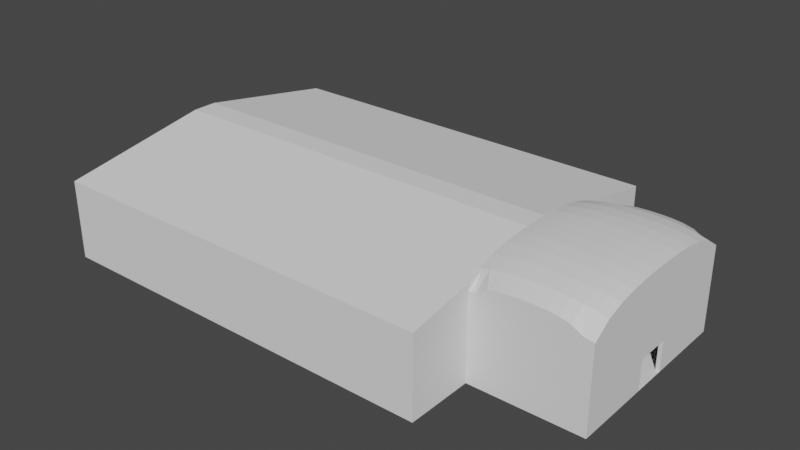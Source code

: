 # Source: Clinic.blend  (saved by Blender 3.3.6; exported with 4.5.12 LTS)
import bpy
from mathutils import Matrix  # noqa: F401  (used for matrix-valued properties, if any)

bpy.ops.wm.read_factory_settings(use_empty=True)
scene = bpy.context.scene
scene.name = 'Scene'

# ---- collections
col_collection = bpy.data.collections.new('Collection'); scene.collection.children.link(col_collection)
col_lobby_room = bpy.data.collections.new('Lobby Room'); col_collection.children.link(col_lobby_room)
col_walls = bpy.data.collections.new('Walls'); col_lobby_room.children.link(col_walls)
col_patient_rooms = bpy.data.collections.new('Patient Rooms'); col_collection.children.link(col_patient_rooms)
col_right = bpy.data.collections.new('Right'); col_patient_rooms.children.link(col_right)
col_right_doors = bpy.data.collections.new('Right Doors'); col_right.children.link(col_right_doors)
col_right_walls = bpy.data.collections.new('Right Walls'); col_right.children.link(col_right_walls)
col_right_divider = bpy.data.collections.new('Right Divider'); col_right.children.link(col_right_divider)
col_left = bpy.data.collections.new('Left'); col_patient_rooms.children.link(col_left)
col_left_doors = bpy.data.collections.new('Left Doors'); col_left.children.link(col_left_doors)
col_left_walls = bpy.data.collections.new('Left Walls'); col_left.children.link(col_left_walls)
col_left_dividers = bpy.data.collections.new('Left Dividers'); col_left.children.link(col_left_dividers)
col_hallway = bpy.data.collections.new('Hallway'); col_collection.children.link(col_hallway)

# ---- materials (node trees are filled in below, after node groups)
mat_material_001 = bpy.data.materials.new('Material.001')
mat_material_001.alpha_threshold = 0.0
mat_material_001.use_transparent_shadow = False
mat_material_001.diffuse_color = (0.4467, 0.2342, 0.01969, 1.0)
mat_material_001.roughness = 0.5
mat_material_001.specular_intensity = 0.01149
mat_material_001.line_color = (0.0, 0.0, 0.0, 1.0)
mat_material_007 = bpy.data.materials.new('Material.007')
mat_material_007.alpha_threshold = 0.0
mat_material_007.use_transparent_shadow = False
mat_material_007.diffuse_color = (0.4467, 0.2342, 0.01969, 1.0)
mat_material_007.roughness = 0.5
mat_material_007.specular_intensity = 0.01149
mat_material_007.line_color = (0.0, 0.0, 0.0, 1.0)
mat_material_004 = bpy.data.materials.new('Material.004')
mat_material_004.alpha_threshold = 0.0
mat_material_004.use_transparent_shadow = False
mat_material_004.diffuse_color = (0.4467, 0.2342, 0.01969, 1.0)
mat_material_004.roughness = 0.5
mat_material_004.specular_intensity = 0.01149
mat_material_004.line_color = (0.0, 0.0, 0.0, 1.0)
mat_material_011 = bpy.data.materials.new('Material.011')
mat_material_011.alpha_threshold = 0.0
mat_material_011.use_transparent_shadow = False
mat_material_011.diffuse_color = (0.4467, 0.2342, 0.01969, 1.0)
mat_material_011.roughness = 0.5
mat_material_011.specular_intensity = 0.01149
mat_material_011.line_color = (0.0, 0.0, 0.0, 1.0)
mat_material_013 = bpy.data.materials.new('Material.013')
mat_material_013.alpha_threshold = 0.0
mat_material_013.use_transparent_shadow = False
mat_material_013.diffuse_color = (0.4467, 0.2342, 0.01969, 1.0)
mat_material_013.roughness = 0.5
mat_material_013.specular_intensity = 0.01149
mat_material_013.line_color = (0.0, 0.0, 0.0, 1.0)
mat_material_015 = bpy.data.materials.new('Material.015')
mat_material_015.alpha_threshold = 0.0
mat_material_015.use_transparent_shadow = False
mat_material_015.diffuse_color = (0.4467, 0.2342, 0.01969, 1.0)
mat_material_015.roughness = 0.5
mat_material_015.specular_intensity = 0.01149
mat_material_015.line_color = (0.0, 0.0, 0.0, 1.0)

# ---- material node trees

# ---- world
world_world = bpy.data.worlds.new('World'); scene.world = world_world
world_world.use_nodes = True; world_world.node_tree.nodes.clear()
_N = world_world.node_tree.nodes; _L = world_world.node_tree.links
n0 = _N.new('ShaderNodeOutputWorld'); n0.name = 'World Output'; n0.location = (300, 300)
n1 = _N.new('ShaderNodeBackground'); n1.name = 'Background'; n1.location = (10, 300)
n1.inputs[0].default_value = (0.05088, 0.05088, 0.05088, 1.0)
_L.new(n1.outputs[0], n0.inputs[0])
n0.is_active_output = True
world_world.color = (0.05088, 0.05088, 0.05088)
world_world.use_sun_shadow = False
world_world.sun_shadow_jitter_overblur = 0.0

# ---- meshes
me_plane = bpy.data.meshes.new('Plane')
me_plane.from_pydata([(-1.0, -1.0, 0.0), (1.0, -1.0, 0.0), (-1.0, 1.0, 0.0), (1.0, 1.0, 0.0)], [], [(0, 1, 3, 2)])
_uv = me_plane.uv_layers.new(name='UVMap')
_uv.uv.foreach_set('vector', [0.0, 0.0, 1.0, 0.0, 1.0, 1.0, 0.0, 1.0])
me_plane.update()
me_plane_003 = bpy.data.meshes.new('Plane.003')
me_plane_003.from_pydata([(-1.0, -1.0, 4.18), (-1.0, -0.96, 4.18), (1.0, -1.0, 4.18), (1.0, -0.96, 4.18), (-1.0, -1.0, 4.38), (1.0, -1.0, 4.38), (1.0, 1.0, 4.18), (-1.0, 1.0, 4.18), (1.0, 1.0, 4.38), (-1.0, 1.0, 4.38), (-0.8182, -1.0, 4.478), (-0.6364, -1.0, 4.791), (-0.4545, -1.0, 4.912), (-0.2727, -1.0, 4.972), (-0.09091, -1.0, 4.991), (0.09091, -1.0, 4.991), (0.2727, -1.0, 4.972), (0.4545, -1.0, 4.912), (0.6364, -1.0, 4.791), (0.8182, -1.0, 4.478), (0.8182, 1.0, 4.478), (0.6364, 1.0, 4.791), (0.4545, 1.0, 4.912), (0.2727, 1.0, 4.972), (0.09091, 1.0, 4.991), (-0.09091, 1.0, 4.991), (-0.2727, 1.0, 4.972), (-0.4545, 1.0, 4.912), (-0.6364, 1.0, 4.791), (-0.8182, 1.0, 4.478), (1.0, 0.8182, 4.991), (1.0, 0.6364, 5.283), (1.0, 0.4545, 5.444), (1.0, 0.2727, 5.53), (1.0, 0.09091, 5.557), (1.0, -0.09091, 5.557), (1.0, -0.2727, 5.53), (1.0, -0.4545, 5.444), (1.0, -0.6364, 5.283), (1.0, -0.8182, 4.991), (-1.0, 0.8182, 4.991), (-1.0, 0.6364, 5.283), (-1.0, 0.4545, 5.444), (-1.0, 0.2727, 5.53), (-1.0, 0.09091, 5.557), (-1.0, -0.09091, 5.557), (-1.0, -0.2727, 5.53), (-1.0, -0.4545, 5.444), (-1.0, -0.6364, 5.283), (-1.0, -0.8182, 4.991), (0.8182, -0.8182, 5.141), (0.6364, -0.8182, 5.239), (0.4545, -0.8182, 5.303), (0.2727, -0.8182, 5.339), (0.09091, -0.8182, 5.351), (-0.09091, -0.8182, 5.351), (-0.2727, -0.8182, 5.339), (-0.4545, -0.8182, 5.303), (-0.6364, -0.8182, 5.239), (-0.8182, -0.8182, 5.141), (0.8182, -0.6364, 5.391), (0.6364, -0.6364, 5.467), (0.4545, -0.6364, 5.518), (0.2727, -0.6364, 5.547), (0.09091, -0.6364, 5.557), (-0.09091, -0.6364, 5.557), (-0.2727, -0.6364, 5.547), (-0.4545, -0.6364, 5.518), (-0.6364, -0.6364, 5.467), (-0.8182, -0.6364, 5.391), (0.8182, -0.4545, 5.536), (0.6364, -0.4545, 5.603), (0.4545, -0.4545, 5.649), (0.2727, -0.4545, 5.676), (0.09091, -0.4545, 5.684), (-0.09091, -0.4545, 5.684), (-0.2727, -0.4545, 5.676), (-0.4545, -0.4545, 5.649), (-0.6364, -0.4545, 5.603), (-0.8182, -0.4545, 5.536), (0.8182, -0.2727, 5.616), (0.6364, -0.2727, 5.679), (0.4545, -0.2727, 5.722), (0.2727, -0.2727, 5.747), (0.09091, -0.2727, 5.755), (-0.09091, -0.2727, 5.755), (-0.2727, -0.2727, 5.747), (-0.4545, -0.2727, 5.722), (-0.6364, -0.2727, 5.679), (-0.8182, -0.2727, 5.616), (0.8182, -0.09091, 5.641), (0.6364, -0.09091, 5.703), (0.4545, -0.09091, 5.745), (0.2727, -0.09091, 5.77), (0.09091, -0.09091, 5.778), (-0.09091, -0.09091, 5.778), (-0.2727, -0.09091, 5.77), (-0.4545, -0.09091, 5.745), (-0.6364, -0.09091, 5.703), (-0.8182, -0.09091, 5.641), (0.8182, 0.09091, 5.641), (0.6364, 0.09091, 5.703), (0.4545, 0.09091, 5.745), (0.2727, 0.09091, 5.77), (0.09091, 0.09091, 5.778), (-0.09091, 0.09091, 5.778), (-0.2727, 0.09091, 5.77), (-0.4545, 0.09091, 5.745), (-0.6364, 0.09091, 5.703), (-0.8182, 0.09091, 5.641), (0.8182, 0.2727, 5.616), (0.6364, 0.2727, 5.679), (0.4545, 0.2727, 5.722), (0.2727, 0.2727, 5.747), (0.09091, 0.2727, 5.755), (-0.09091, 0.2727, 5.755), (-0.2727, 0.2727, 5.747), (-0.4545, 0.2727, 5.722), (-0.6364, 0.2727, 5.679), (-0.8182, 0.2727, 5.616), (0.8182, 0.4545, 5.536), (0.6364, 0.4545, 5.603), (0.4545, 0.4545, 5.649), (0.2727, 0.4545, 5.676), (0.09091, 0.4545, 5.684), (-0.09091, 0.4545, 5.684), (-0.2727, 0.4545, 5.676), (-0.4545, 0.4545, 5.649), (-0.6364, 0.4545, 5.603), (-0.8182, 0.4545, 5.536), (0.8182, 0.6364, 5.391), (0.6364, 0.6364, 5.467), (0.4545, 0.6364, 5.518), (0.2727, 0.6364, 5.547), (0.09091, 0.6364, 5.557), (-0.09091, 0.6364, 5.557), (-0.2727, 0.6364, 5.547), (-0.4545, 0.6364, 5.518), (-0.6364, 0.6364, 5.467), (-0.8182, 0.6364, 5.391), (0.8182, 0.8182, 5.141), (0.6364, 0.8182, 5.239), (0.4545, 0.8182, 5.303), (0.2727, 0.8182, 5.339), (0.09091, 0.8182, 5.351), (-0.09091, 0.8182, 5.351), (-0.2727, 0.8182, 5.339), (-0.4545, 0.8182, 5.303), (-0.6364, 0.8182, 5.239), (-0.8182, 0.8182, 5.141)], [], [(0, 2, 5, 19, 18, 17, 16, 15, 14, 13, 12, 11, 10, 4), (3, 6, 8, 30, 31, 32, 33, 34, 35, 36, 37, 38, 39, 5, 2), (4, 49, 48, 47, 46, 45, 44, 43, 42, 41, 40, 9, 7, 1, 0), (6, 7, 9, 29, 28, 27, 26, 25, 24, 23, 22, 21, 20, 8), (3, 1, 7, 6), (149, 29, 9, 40), (10, 59, 49, 4), (59, 69, 48, 49), (69, 79, 47, 48), (79, 89, 46, 47), (89, 99, 45, 46), (99, 109, 44, 45), (109, 119, 43, 44), (119, 129, 42, 43), (129, 139, 41, 42), (139, 149, 40, 41), (5, 39, 50, 19), (19, 50, 51, 18), (18, 51, 52, 17), (17, 52, 53, 16), (16, 53, 54, 15), (15, 54, 55, 14), (14, 55, 56, 13), (13, 56, 57, 12), (12, 57, 58, 11), (11, 58, 59, 10), (39, 38, 60, 50), (50, 60, 61, 51), (51, 61, 62, 52), (52, 62, 63, 53), (53, 63, 64, 54), (54, 64, 65, 55), (55, 65, 66, 56), (56, 66, 67, 57), (57, 67, 68, 58), (58, 68, 69, 59), (38, 37, 70, 60), (60, 70, 71, 61), (61, 71, 72, 62), (62, 72, 73, 63), (63, 73, 74, 64), (64, 74, 75, 65), (65, 75, 76, 66), (66, 76, 77, 67), (67, 77, 78, 68), (68, 78, 79, 69), (37, 36, 80, 70), (70, 80, 81, 71), (71, 81, 82, 72), (72, 82, 83, 73), (73, 83, 84, 74), (74, 84, 85, 75), (75, 85, 86, 76), (76, 86, 87, 77), (77, 87, 88, 78), (78, 88, 89, 79), (36, 35, 90, 80), (80, 90, 91, 81), (81, 91, 92, 82), (82, 92, 93, 83), (83, 93, 94, 84), (84, 94, 95, 85), (85, 95, 96, 86), (86, 96, 97, 87), (87, 97, 98, 88), (88, 98, 99, 89), (35, 34, 100, 90), (90, 100, 101, 91), (91, 101, 102, 92), (92, 102, 103, 93), (93, 103, 104, 94), (94, 104, 105, 95), (95, 105, 106, 96), (96, 106, 107, 97), (97, 107, 108, 98), (98, 108, 109, 99), (34, 33, 110, 100), (100, 110, 111, 101), (101, 111, 112, 102), (102, 112, 113, 103), (103, 113, 114, 104), (104, 114, 115, 105), (105, 115, 116, 106), (106, 116, 117, 107), (107, 117, 118, 108), (108, 118, 119, 109), (33, 32, 120, 110), (110, 120, 121, 111), (111, 121, 122, 112), (112, 122, 123, 113), (113, 123, 124, 114), (114, 124, 125, 115), (115, 125, 126, 116), (116, 126, 127, 117), (117, 127, 128, 118), (118, 128, 129, 119), (32, 31, 130, 120), (120, 130, 131, 121), (121, 131, 132, 122), (122, 132, 133, 123), (123, 133, 134, 124), (124, 134, 135, 125), (125, 135, 136, 126), (126, 136, 137, 127), (127, 137, 138, 128), (128, 138, 139, 129), (31, 30, 140, 130), (130, 140, 141, 131), (131, 141, 142, 132), (132, 142, 143, 133), (133, 143, 144, 134), (134, 144, 145, 135), (135, 145, 146, 136), (136, 146, 147, 137), (137, 147, 148, 138), (138, 148, 149, 139), (30, 8, 20, 140), (140, 20, 21, 141), (141, 21, 22, 142), (142, 22, 23, 143), (143, 23, 24, 144), (144, 24, 25, 145), (145, 25, 26, 146), (146, 26, 27, 147), (147, 27, 28, 148), (148, 28, 29, 149)])
_uv = me_plane_003.uv_layers.new(name='UVMap')
_uv.uv.foreach_set('vector', [0.0, 0.0, 0.0, 0.0, 0.0, 0.0, 0.0, 0.0, 0.0, 0.0, 0.0, 0.0, 0.0, 0.0, 0.0, 0.0, 0.0, 0.0, 0.0, 0.0, 0.0, 0.0, 0.0, 0.0, 0.0, 0.0, 0.0, 0.0, 0.0, 0.0, 0.0, 0.0, 0.0, 0.0, 0.0, 0.0, 0.0, 0.0, 0.0, 0.0, 0.0, 0.0, 0.0, 0.0, 0.0, 0.0, 0.0, 0.0, 0.0, 0.0, 0.0, 0.0, 0.0, 0.0, 0.0, 0.0, 0.0, 0.0, 0.0, 0.0, 0.0, 0.0, 0.0, 0.0, 0.0, 0.0, 0.0, 0.0, 0.0, 0.0, 0.0, 0.0, 0.0, 0.0, 0.0, 0.0, 0.0, 0.0, 0.0, 0.0, 0.0, 0.0, 0.0, 0.0, 0.0, 0.0, 0.0, 0.0, 0.0, 0.0, 0.0, 0.0, 0.0, 0.0, 0.0, 0.0, 0.0, 0.0, 0.0, 0.0, 0.0, 0.0, 0.0, 0.0, 0.0, 0.0, 0.0, 0.0, 0.0, 0.0, 0.0, 0.0, 0.0, 0.0, 0.0, 0.0, 0.0, 0.0, 0.0, 0.0, 0.0, 0.0, 0.0, 0.0, 0.0, 0.0, 0.0, 0.0, 0.0, 0.0, 0.0, 0.0, 0.0, 0.0, 0.0, 0.0, 0.0, 0.0, 0.0, 0.0, 0.0, 0.0, 0.0, 0.0, 0.0, 0.0, 0.0, 0.0, 0.0, 0.0, 0.0, 0.0, 0.0, 0.0, 0.0, 0.0, 0.0, 0.0, 0.0, 0.0, 0.0, 0.0, 0.0, 0.0, 0.0, 0.0, 0.0, 0.0, 0.0, 0.0, 0.0, 0.0, 0.0, 0.0, 0.0, 0.0, 0.0, 0.0, 0.0, 0.0, 0.0, 0.0, 0.0, 0.0, 0.0, 0.0, 0.0, 0.0, 0.0, 0.0, 0.0, 0.0, 0.0, 0.0, 0.0, 0.0, 0.0, 0.0, 0.0, 0.0, 0.0, 0.0, 0.0, 0.0, 0.0, 0.0, 0.0, 0.0, 0.0, 0.0, 0.0, 0.0, 0.0, 0.0, 0.0, 0.0, 0.0, 0.0, 0.0, 0.0, 0.0, 0.0, 0.0, 0.0, 0.0, 0.0, 0.0, 0.0, 0.0, 0.0, 0.0, 0.0, 0.0, 0.0, 0.0, 0.0, 0.0, 0.0, 0.0, 0.0, 0.0, 0.0, 0.0, 0.0, 0.0, 0.0, 0.0, 0.0, 0.0, 0.0, 0.0, 0.0, 0.0, 0.0, 0.0, 0.0, 0.0, 0.0, 0.0, 0.0, 0.0, 0.0, 0.0, 0.0, 0.0, 0.0, 0.0, 0.0, 0.0, 0.0, 0.0, 0.0, 0.0, 0.0, 0.0, 0.0, 0.0, 0.0, 0.0, 0.0, 0.0, 0.0, 0.0, 0.0, 0.0, 0.0, 0.0, 0.0, 0.0, 0.0, 0.0, 0.0, 0.0, 0.0, 0.0, 0.0, 0.0, 0.0, 0.0, 0.0, 0.0, 0.0, 0.0, 0.0, 0.0, 0.0, 0.0, 0.0, 0.0, 0.0, 0.0, 0.0, 0.0, 0.0, 0.0, 0.0, 0.0, 0.0, 0.0, 0.0, 0.0, 0.0, 0.0, 0.0, 0.0, 0.0, 0.0, 0.0, 0.0, 0.0, 0.0, 0.0, 0.0, 0.0, 0.0, 0.0, 0.0, 0.0, 0.0, 0.0, 0.0, 0.0, 0.0, 0.0, 0.0, 0.0, 0.0, 0.0, 0.0, 0.0, 0.0, 0.0, 0.0, 0.0, 0.0, 0.0, 0.0, 0.0, 0.0, 0.0, 0.0, 0.0, 0.0, 0.0, 0.0, 0.0, 0.0, 0.0, 0.0, 0.0, 0.0, 0.0, 0.0, 0.0, 0.0, 0.0, 0.0, 0.0, 0.0, 0.0, 0.0, 0.0, 0.0, 0.0, 0.0, 0.0, 0.0, 0.0, 0.0, 0.0, 0.0, 0.0, 0.0, 0.0, 0.0, 0.0, 0.0, 0.0, 0.0, 0.0, 0.0, 0.0, 0.0, 0.0, 0.0, 0.0, 0.0, 0.0, 0.0, 0.0, 0.0, 0.0, 0.0, 0.0, 0.0, 0.0, 0.0, 0.0, 0.0, 0.0, 0.0, 0.0, 0.0, 0.0, 0.0, 0.0, 0.0, 0.0, 0.0, 0.0, 0.0, 0.0, 0.0, 0.0, 0.0, 0.0, 0.0, 0.0, 0.0, 0.0, 0.0, 0.0, 0.0, 0.0, 0.0, 0.0, 0.0, 0.0, 0.0, 0.0, 0.0, 0.0, 0.0, 0.0, 0.0, 0.0, 0.0, 0.0, 0.0, 0.0, 0.0, 0.0, 0.0, 0.0, 0.0, 0.0, 0.0, 0.0, 0.0, 0.0, 0.0, 0.0, 0.0, 0.0, 0.0, 0.0, 0.0, 0.0, 0.0, 0.0, 0.0, 0.0, 0.0, 0.0, 0.0, 0.0, 0.0, 0.0, 0.0, 0.0, 0.0, 0.0, 0.0, 0.0, 0.0, 0.0, 0.0, 0.0, 0.0, 0.0, 0.0, 0.0, 0.0, 0.0, 0.0, 0.0, 0.0, 0.0, 0.0, 0.0, 0.0, 0.0, 0.0, 0.0, 0.0, 0.0, 0.0, 0.0, 0.0, 0.0, 0.0, 0.0, 0.0, 0.0, 0.0, 0.0, 0.0, 0.0, 0.0, 0.0, 0.0, 0.0, 0.0, 0.0, 0.0, 0.0, 0.0, 0.0, 0.0, 0.0, 0.0, 0.0, 0.0, 0.0, 0.0, 0.0, 0.0, 0.0, 0.0, 0.0, 0.0, 0.0, 0.0, 0.0, 0.0, 0.0, 0.0, 0.0, 0.0, 0.0, 0.0, 0.0, 0.0, 0.0, 0.0, 0.0, 0.0, 0.0, 0.0, 0.0, 0.0, 0.0, 0.0, 0.0, 0.0, 0.0, 0.0, 0.0, 0.0, 0.0, 0.0, 0.0, 0.0, 0.0, 0.0, 0.0, 0.0, 0.0, 0.0, 0.0, 0.0, 0.0, 0.0, 0.0, 0.0, 0.0, 0.0, 0.0, 0.0, 0.0, 0.0, 0.0, 0.0, 0.0, 0.0, 0.0, 0.0, 0.0, 0.0, 0.0, 0.0, 0.0, 0.0, 0.0, 0.0, 0.0, 0.0, 0.0, 0.0, 0.0, 0.0, 0.0, 0.0, 0.0, 0.0, 0.0, 0.0, 0.0, 0.0, 0.0, 0.0, 0.0, 0.0, 0.0, 0.0, 0.0, 0.0, 0.0, 0.0, 0.0, 0.0, 0.0, 0.0, 0.0, 0.0, 0.0, 0.0, 0.0, 0.0, 0.0, 0.0, 0.0, 0.0, 0.0, 0.0, 0.0, 0.0, 0.0, 0.0, 0.0, 0.0, 0.0, 0.0, 0.0, 0.0, 0.0, 0.0, 0.0, 0.0, 0.0, 0.0, 0.0, 0.0, 0.0, 0.0, 0.0, 0.0, 0.0, 0.0, 0.0, 0.0, 0.0, 0.0, 0.0, 0.0, 0.0, 0.0, 0.0, 0.0, 0.0, 0.0, 0.0, 0.0, 0.0, 0.0, 0.0, 0.0, 0.0, 0.0, 0.0, 0.0, 0.0, 0.0, 0.0, 0.0, 0.0, 0.0, 0.0, 0.0, 0.0, 0.0, 0.0, 0.0, 0.0, 0.0, 0.0, 0.0, 0.0, 0.0, 0.0, 0.0, 0.0, 0.0, 0.0, 0.0, 0.0, 0.0, 0.0, 0.0, 0.0, 0.0, 0.0, 0.0, 0.0, 0.0, 0.0, 0.0, 0.0, 0.0, 0.0, 0.0, 0.0, 0.0, 0.0, 0.0, 0.0, 0.0, 0.0, 0.0, 0.0, 0.0, 0.0, 0.0, 0.0, 0.0, 0.0, 0.0, 0.0, 0.0, 0.0, 0.0, 0.0, 0.0, 0.0, 0.0, 0.0, 0.0, 0.0, 0.0, 0.0, 0.0, 0.0, 0.0, 0.0, 0.0, 0.0, 0.0, 0.0, 0.0, 0.0, 0.0, 0.0, 0.0, 0.0, 0.0, 0.0, 0.0, 0.0, 0.0, 0.0, 0.0, 0.0, 0.0, 0.0, 0.0, 0.0, 0.0, 0.0, 0.0, 0.0, 0.0, 0.0, 0.0, 0.0, 0.0, 0.0, 0.0, 0.0, 0.0, 0.0, 0.0, 0.0, 0.0, 0.0, 0.0, 0.0, 0.0, 0.0, 0.0, 0.0, 0.0, 0.0, 0.0, 0.0, 0.0, 0.0, 0.0, 0.0, 0.0, 0.0, 0.0, 0.0, 0.0, 0.0, 0.0, 0.0, 0.0, 0.0, 0.0, 0.0, 0.0, 0.0, 0.0, 0.0, 0.0, 0.0, 0.0, 0.0, 0.0, 0.0, 0.0, 0.0, 0.0, 0.0, 0.0, 0.0, 0.0, 0.0, 0.0, 0.0, 0.0, 0.0, 0.0, 0.0, 0.0, 0.0, 0.0, 0.0, 0.0, 0.0, 0.0, 0.0, 0.0, 0.0, 0.0, 0.0, 0.0, 0.0, 0.0, 0.0, 0.0, 0.0, 0.0, 0.0, 0.0, 0.0, 0.0, 0.0, 0.0, 0.0, 0.0, 0.0, 0.0, 0.0, 0.0, 0.0, 0.0, 0.0, 0.0, 0.0, 0.0, 0.0, 0.0, 0.0, 0.0, 0.0, 0.0, 0.0, 0.0, 0.0, 0.0, 0.0, 0.0, 0.0, 0.0, 0.0, 0.0, 0.0, 0.0, 0.0, 0.0, 0.0, 0.0, 0.0, 0.0, 0.0, 0.0, 0.0, 0.0, 0.0, 0.0, 0.0, 0.0, 0.0, 0.0, 0.0, 0.0, 0.0, 0.0, 0.0, 0.0, 0.0, 0.0, 0.0, 0.0, 0.0, 0.0, 0.0, 0.0, 0.0, 0.0, 0.0, 0.0, 0.0, 0.0, 0.0, 0.0, 0.0, 0.0, 0.0, 0.0, 0.0, 0.0, 0.0, 0.0, 0.0, 0.0, 0.0, 0.0, 0.0, 0.0, 0.0, 0.0, 0.0, 0.0, 0.0, 0.0, 0.0, 0.0, 0.0, 0.0, 0.0, 0.0, 0.0, 0.0, 0.0, 0.0, 0.0, 0.0, 0.0, 0.0, 0.0, 0.0, 0.0, 0.0, 0.0, 0.0, 0.0, 0.0, 0.0, 0.0, 0.0, 0.0, 0.0, 0.0, 0.0, 0.0, 0.0, 0.0, 0.0, 0.0, 0.0, 0.0, 0.0, 0.0, 0.0, 0.0, 0.0, 0.0, 0.0, 0.0, 0.0, 0.0, 0.0, 0.0, 0.0, 0.0, 0.0, 0.0, 0.0, 0.0, 0.0, 0.0, 0.0, 0.0, 0.0, 0.0, 0.0, 0.0, 0.0, 0.0, 0.0, 0.0, 0.0, 0.0, 0.0, 0.0, 0.0, 0.0, 0.0, 0.0, 0.0, 0.0, 0.0, 0.0, 0.0, 0.0, 0.0, 0.0, 0.0, 0.0, 0.0, 0.0, 0.0, 0.0, 0.0, 0.0, 0.0, 0.0, 0.0, 0.0, 0.0, 0.0, 0.0, 0.0, 0.0, 0.0, 0.0, 0.0, 0.0, 0.0, 0.0, 0.0, 0.0, 0.0, 0.0, 0.0, 0.0, 0.0, 0.0, 0.0, 0.0])
me_plane_003.update()
me_plane_001 = bpy.data.meshes.new('Plane.001')
me_plane_001.from_pydata([(-1.0, -1.0, 0.0), (1.0, -1.0, 0.0), (-1.0, -1.0, 4.18), (1.0, -1.0, 4.18), (-1.0, -0.96, 0.0), (1.0, -0.96, 0.0), (-1.0, -0.96, 4.18), (1.0, -0.96, 4.18), (1.0, -1.0, 0.0), (1.0, -1.0, 4.18)], [], [(5, 4, 6, 7), (3, 1, 5, 7), (0, 2, 6, 4), (2, 0, 8, 9)])
_uv = me_plane_001.uv_layers.new(name='UVMap')
_uv.uv.foreach_set('vector', [1.0, 0.0, 0.0, 0.0, 0.0, 0.0, 1.0, 0.0, 0.0, 0.0, 0.0, 0.0, 0.0, 0.0, 0.0, 0.0, 0.0, 0.0, 0.0, 0.0, 0.0, 0.0, 0.0, 0.0, 0.0, 0.0, 0.0, 0.0, 0.0, 0.0, 0.0, 0.0])
me_plane_001.update()
me_plane_002 = bpy.data.meshes.new('Plane.002')
me_plane_002.from_pydata([(-1.0, 1.0, 0.0), (1.0, 1.0, 0.0), (-1.0, 1.0, 4.18), (1.0, 1.0, 4.18), (1.0, 0.96, 0.0), (-1.0, 0.96, 0.0), (1.0, 0.96, 4.18), (-1.0, 0.96, 4.18), (1.0, 1.0, 0.0), (1.0, 1.0, 4.18)], [], [(2, 0, 5, 7), (5, 4, 6, 7), (1, 3, 6, 4), (3, 2, 7, 6), (0, 2, 9, 8)])
_uv = me_plane_002.uv_layers.new(name='UVMap')
_uv.uv.foreach_set('vector', [0.0, 0.0, 0.0, 0.0, 0.0, 0.0, 0.0, 0.0, 0.0, 1.0, 1.0, 1.0, 1.0, 1.0, 0.0, 1.0, 0.0, 0.0, 0.0, 0.0, 0.0, 0.0, 0.0, 0.0, 0.0, 0.0, 0.0, 0.0, 0.0, 0.0, 0.0, 0.0, 0.0, 0.0, 0.0, 0.0, 0.0, 0.0, 0.0, 0.0])
me_plane_002.update()
me_plane_005 = bpy.data.meshes.new('Plane.005')
me_plane_005.from_pydata([(1.0, 0.96, 0.0), (1.0, 0.96, 4.18), (1.0, 0.26, 0.0), (1.0, 0.26, 4.18), (1.0, -0.96, 0.0), (1.0, -0.96, 4.18), (1.0, -0.26, 0.0), (1.0, -0.26, 4.18), (0.9333, 0.96, 0.0), (0.9333, 0.96, 4.18), (0.9333, 0.26, 0.0), (0.9333, 0.26, 4.18), (0.9333, -0.96, 4.18), (0.9333, -0.96, 0.0), (0.9333, -0.26, 4.18), (0.9333, -0.26, 0.0), (1.0, 0.26, 4.18), (0.9333, 0.26, 4.18), (1.0, -0.26, 1.973), (0.9333, -0.26, 1.973), (1.0, 0.26, 1.973), (0.9333, 0.26, 1.973), (1.0, -0.18, 4.18), (1.0, -0.18, 0.0), (0.9333, -0.18, 4.18), (0.9333, -0.18, 0.0), (1.0, 0.18, 0.0), (1.0, 0.18, 4.18), (0.9333, 0.18, 0.0), (0.9333, 0.18, 4.18), (1.0, 0.18, 4.18), (0.9333, 0.18, 4.18), (1.0, -0.18, 1.555), (1.0, 0.18, 1.555), (0.9333, 0.18, 1.555), (0.9333, -0.18, 1.555)], [], [(0, 1, 3, 2), (5, 4, 6, 7), (8, 10, 11, 9), (12, 14, 15, 13), (35, 34, 33, 32), (1, 3, 11, 9), (2, 3, 27, 26), (7, 5, 12, 14), (5, 4, 13, 12), (2, 0, 8, 10), (0, 1, 9, 8), (4, 6, 15, 13), (24, 22, 32, 35), (22, 32, 33, 30), (17, 16, 20, 21), (7, 14, 19, 18), (31, 34, 35, 24), (23, 25, 24, 22), (15, 14, 24, 25), (7, 6, 23, 22), (14, 7, 22, 24), (27, 29, 28, 26), (11, 10, 28, 29), (30, 31, 34, 33), (3, 11, 29, 27)])
_uv = me_plane_005.uv_layers.new(name='UVMap')
_uv.uv.foreach_set('vector', [1.0, 1.0, 1.0, 1.0, 1.0, 1.0, 1.0, 1.0, 1.0, 0.0, 1.0, 0.0, 1.0, 0.0, 1.0, 0.0, 1.0, 1.0, 1.0, 1.0, 1.0, 1.0, 1.0, 1.0, 1.0, 0.0, 1.0, 0.0, 1.0, 0.0, 1.0, 0.0, 1.0, 0.0, 1.0, 0.0, 1.0, 0.0, 1.0, 0.0, 1.0, 1.0, 1.0, 1.0, 1.0, 1.0, 1.0, 1.0, 1.0, 1.0, 1.0, 1.0, 1.0, 1.0, 1.0, 1.0, 1.0, 0.0, 1.0, 0.0, 1.0, 0.0, 1.0, 0.0, 1.0, 0.0, 1.0, 0.0, 1.0, 0.0, 1.0, 0.0, 1.0, 1.0, 1.0, 1.0, 1.0, 1.0, 1.0, 1.0, 1.0, 1.0, 1.0, 1.0, 1.0, 1.0, 1.0, 1.0, 1.0, 0.0, 1.0, 0.0, 1.0, 0.0, 1.0, 0.0, 1.0, 0.0, 1.0, 0.0, 1.0, 0.0, 1.0, 0.0, 0.0, 0.0, 0.0, 0.0, 0.0, 0.0, 0.0, 0.0, 0.0, 0.0, 0.0, 0.0, 0.0, 0.0, 0.0, 0.0, 1.0, 0.0, 1.0, 0.0, 1.0, 0.0, 1.0, 0.0, 0.0, 0.0, 0.0, 0.0, 0.0, 0.0, 0.0, 0.0, 1.0, 0.0, 1.0, 0.0, 1.0, 0.0, 1.0, 0.0, 1.0, 0.0, 1.0, 0.0, 1.0, 0.0, 1.0, 0.0, 1.0, 0.0, 1.0, 0.0, 1.0, 0.0, 1.0, 0.0, 1.0, 0.0, 1.0, 0.0, 1.0, 0.0, 1.0, 0.0, 1.0, 1.0, 1.0, 1.0, 1.0, 1.0, 1.0, 1.0, 1.0, 1.0, 1.0, 1.0, 1.0, 1.0, 1.0, 1.0, 0.0, 0.0, 0.0, 0.0, 0.0, 0.0, 0.0, 0.0, 1.0, 1.0, 1.0, 1.0, 1.0, 1.0, 1.0, 1.0])
me_plane_005.update()
me_plane_006 = bpy.data.meshes.new('Plane.006')
me_plane_006.from_pydata([(1.0, 0.96, 0.0), (1.0, 0.96, 4.18), (1.0, 0.26, 0.0), (1.0, 0.26, 4.18), (1.0, -0.96, 0.0), (1.0, -0.96, 4.18), (1.0, -0.26, 0.0), (1.0, -0.26, 4.18), (0.9333, 0.96, 0.0), (0.9333, 0.96, 4.18), (0.9333, 0.26, 0.0), (0.9333, 0.26, 4.18), (0.9333, -0.96, 4.18), (0.9333, -0.96, 0.0), (0.9333, -0.26, 4.18), (0.9333, -0.26, 0.0), (1.0, 0.26, 4.18), (0.9333, 0.26, 4.18), (1.0, -0.26, 1.973), (0.9333, -0.26, 1.973), (1.0, 0.26, 1.973), (0.9333, 0.26, 1.973)], [], [(0, 1, 3, 2), (5, 4, 6, 7), (8, 10, 11, 9), (12, 14, 15, 13), (6, 15, 14, 7), (1, 3, 11, 9), (3, 11, 10, 2), (7, 5, 12, 14), (5, 4, 13, 12), (2, 0, 8, 10), (0, 1, 9, 8), (4, 6, 15, 13), (14, 17, 21, 19), (18, 19, 21, 20), (17, 16, 20, 21), (7, 14, 19, 18), (16, 7, 18, 20)])
_uv = me_plane_006.uv_layers.new(name='UVMap')
_uv.uv.foreach_set('vector', [1.0, 1.0, 1.0, 1.0, 1.0, 1.0, 1.0, 1.0, 1.0, 0.0, 1.0, 0.0, 1.0, 0.0, 1.0, 0.0, 1.0, 1.0, 1.0, 1.0, 1.0, 1.0, 1.0, 1.0, 1.0, 0.0, 1.0, 0.0, 1.0, 0.0, 1.0, 0.0, 1.0, 0.0, 1.0, 0.0, 1.0, 0.0, 1.0, 0.0, 1.0, 1.0, 1.0, 1.0, 1.0, 1.0, 1.0, 1.0, 1.0, 1.0, 1.0, 1.0, 1.0, 1.0, 1.0, 1.0, 1.0, 0.0, 1.0, 0.0, 1.0, 0.0, 1.0, 0.0, 1.0, 0.0, 1.0, 0.0, 1.0, 0.0, 1.0, 0.0, 1.0, 1.0, 1.0, 1.0, 1.0, 1.0, 1.0, 1.0, 1.0, 1.0, 1.0, 1.0, 1.0, 1.0, 1.0, 1.0, 1.0, 0.0, 1.0, 0.0, 1.0, 0.0, 1.0, 0.0, 0.0, 0.0, 0.0, 0.0, 0.0, 0.0, 0.0, 0.0, 1.0, 0.0, 1.0, 0.0, 1.0, 0.0, 1.0, 0.0, 0.0, 0.0, 0.0, 0.0, 0.0, 0.0, 0.0, 0.0, 1.0, 0.0, 1.0, 0.0, 1.0, 0.0, 1.0, 0.0, 0.0, 0.0, 0.0, 0.0, 0.0, 0.0, 0.0, 0.0])
me_plane_006.update()
me_plane_018 = bpy.data.meshes.new('Plane.018')
me_plane_018.from_pydata([(0.9333, -1.66, 4.18), (-6.013, -1.66, 4.18), (0.9333, -1.7, 4.18), (-6.013, -1.7, 4.18), (-6.013, -0.09091, 5.557), (0.9333, -0.09091, 5.557), (-6.013, -0.1309, 5.557), (0.9333, -0.1309, 5.557), (0.9333, 1.66, 4.18), (-6.013, 1.66, 4.18), (0.9333, 1.7, 4.18), (-6.013, 1.7, 4.18), (0.9333, 0.09091, 5.557), (-6.013, 0.09091, 5.557), (0.9333, 0.1309, 5.557), (-6.013, 0.1309, 5.557), (0.9333, -0.09091, 5.557), (-6.013, -0.09091, 5.557), (0.9333, 0.09091, 5.507), (-6.013, 0.09091, 5.507), (0.9333, -0.09091, 5.507), (-6.013, -0.09091, 5.507), (0.9333, 0.09091, 5.557), (-6.013, 0.09091, 5.557), (-6.08, 1.66, 4.18), (-6.08, 1.7, 4.18), (-6.08, 0.09091, 5.557), (-6.08, 0.1309, 5.557), (-6.08, -1.7, 4.18), (-6.08, -1.66, 4.18), (-6.08, -0.1309, 5.557), (-6.08, -0.09091, 5.557), (-6.08, -0.09091, 5.557), (-6.08, 0.09091, 5.557), (-6.08, -0.09091, 5.507), (-6.08, 0.09091, 5.507), (1.0, 1.7, 4.18), (1.0, 1.66, 4.18), (1.0, 0.1309, 5.557), (1.0, 0.09091, 5.557), (1.0, -1.66, 4.18), (1.0, -1.7, 4.18), (1.0, -0.09091, 5.557), (1.0, -0.1309, 5.557), (0.9333, 0.09091, 5.557), (0.9333, 1.66, 4.18), (0.9333, -1.66, 4.18), (0.9333, -0.09091, 5.557), (-6.013, 1.66, 4.18), (-6.013, 0.09091, 5.557), (-6.013, -0.09091, 5.557), (-6.013, -1.66, 4.18), (0.9333, -1.66, 4.18), (-6.013, -1.66, 4.18)], [], [(3, 6, 30, 28), (4, 6, 7, 5), (5, 7, 43, 42), (3, 2, 7, 6), (0, 1, 4, 5), (15, 11, 25, 27), (12, 14, 15, 13), (14, 12, 39, 38), (10, 11, 15, 14), (9, 8, 12, 13), (16, 12, 18, 20), (19, 18, 20, 21), (17, 21, 20, 16), (12, 18, 19, 13), (21, 17, 32, 34), (17, 16, 22, 23), (25, 24, 26, 27), (9, 13, 26, 24), (13, 15, 27, 26), (11, 9, 24, 25), (29, 28, 30, 31), (4, 1, 29, 31), (6, 4, 31, 30), (1, 3, 28, 29), (26, 24, 48, 49), (19, 21, 34, 35), (17, 13, 33, 32), (13, 19, 35, 33), (37, 36, 38, 39), (8, 10, 36, 37), (10, 14, 38, 36), (12, 8, 37, 39), (41, 40, 42, 43), (2, 0, 40, 41), (7, 2, 41, 43), (0, 5, 42, 40), (40, 46, 45, 37), (45, 46, 47, 44), (39, 44, 47, 42), (37, 39, 44, 45), (42, 40, 46, 47), (48, 49, 50, 51), (29, 31, 50, 51), (24, 48, 51, 29), (29, 31, 26, 24), (42, 40, 37, 39), (8, 52, 53, 9)])
_uv = me_plane_018.uv_layers.new(name='UVMap')
_uv.uv.foreach_set('vector', [1.0, 0.0, 1.0, 0.0, 1.0, 0.0, 1.0, 0.0, 0.0, 0.0, 0.0, 0.0, 0.0, 0.0, 0.0, 0.0, 0.0, 0.0, 0.0, 0.0, 0.0, 0.0, 0.0, 0.0, 1.0, 0.0, 1.0, 0.0, 1.0, 0.0, 1.0, 0.0, 0.0, 0.0, 0.0, 0.0, 0.0, 0.0, 0.0, 0.0, 1.0, 1.0, 1.0, 1.0, 1.0, 1.0, 1.0, 1.0, 0.0, 0.0, 0.0, 0.0, 0.0, 0.0, 0.0, 0.0, 0.0, 0.0, 0.0, 0.0, 0.0, 0.0, 0.0, 0.0, 1.0, 1.0, 1.0, 1.0, 1.0, 1.0, 1.0, 1.0, 0.0, 0.0, 0.0, 0.0, 0.0, 0.0, 0.0, 0.0, 0.0, 0.0, 0.0, 0.0, 0.0, 0.0, 0.0, 0.0, 0.0, 0.0, 0.0, 0.0, 0.0, 0.0, 0.0, 0.0, 0.0, 0.0, 0.0, 0.0, 0.0, 0.0, 0.0, 0.0, 0.0, 0.0, 0.0, 0.0, 0.0, 0.0, 0.0, 0.0, 0.0, 0.0, 0.0, 0.0, 0.0, 0.0, 0.0, 0.0, 0.0, 0.0, 0.0, 0.0, 0.0, 0.0, 0.0, 0.0, 1.0, 1.0, 1.0, 1.0, 1.0, 1.0, 1.0, 1.0, 0.0, 0.0, 0.0, 0.0, 0.0, 0.0, 0.0, 0.0, 0.0, 0.0, 0.0, 0.0, 0.0, 0.0, 0.0, 0.0, 0.0, 0.0, 0.0, 0.0, 0.0, 0.0, 0.0, 0.0, 1.0, 0.0, 1.0, 0.0, 1.0, 0.0, 1.0, 0.0, 0.0, 0.0, 0.0, 0.0, 0.0, 0.0, 0.0, 0.0, 0.0, 0.0, 0.0, 0.0, 0.0, 0.0, 0.0, 0.0, 0.0, 0.0, 0.0, 0.0, 0.0, 0.0, 0.0, 0.0, 0.0, 0.0, 0.0, 0.0, 0.0, 0.0, 0.0, 0.0, 0.0, 0.0, 0.0, 0.0, 0.0, 0.0, 0.0, 0.0, 0.0, 0.0, 0.0, 0.0, 0.0, 0.0, 0.0, 0.0, 0.0, 0.0, 0.0, 0.0, 0.0, 0.0, 0.0, 0.0, 0.0, 0.0, 0.0, 0.0, 0.0, 0.0, 0.0, 0.0, 0.0, 0.0, 0.0, 0.0, 0.0, 0.0, 0.0, 0.0, 1.0, 1.0, 1.0, 1.0, 1.0, 1.0, 1.0, 1.0, 0.0, 0.0, 0.0, 0.0, 0.0, 0.0, 0.0, 0.0, 0.0, 0.0, 0.0, 0.0, 0.0, 0.0, 0.0, 0.0, 0.0, 0.0, 0.0, 0.0, 0.0, 0.0, 0.0, 0.0, 1.0, 0.0, 1.0, 0.0, 1.0, 0.0, 1.0, 0.0, 0.0, 0.0, 0.0, 0.0, 0.0, 0.0, 0.0, 0.0, 0.0, 0.0, 0.0, 0.0, 0.0, 0.0, 0.0, 0.0, 0.0, 0.0, 0.0, 0.0, 0.0, 0.0, 0.0, 0.0, 0.0, 0.0, 0.0, 0.0, 0.0, 0.0, 0.0, 0.0, 0.0, 0.0, 0.0, 0.0, 0.0, 0.0, 0.0, 0.0, 0.0, 0.0, 0.0, 0.0, 0.0, 0.0, 0.0, 0.0, 0.0, 0.0, 0.0, 0.0, 0.0, 0.0, 0.0, 0.0, 0.0, 0.0, 0.0, 0.0, 0.0, 0.0, 0.0, 0.0, 0.0, 0.0, 0.0, 0.0, 0.0, 0.0, 0.0, 0.0, 0.0, 0.0, 0.0, 0.0, 0.0, 0.0, 0.0, 0.0, 0.0, 0.0, 0.0, 0.0, 0.0, 0.0, 0.0, 0.0, 0.0, 0.0, 0.0, 0.0, 0.0, 0.0, 0.0, 0.0])
me_plane_018.update()
me_plane_009 = bpy.data.meshes.new('Plane.009')
me_plane_009.from_pydata([(0.9333, 1.66, 0.0), (-6.013, 1.66, 0.0), (0.9333, 0.26, 0.0), (-6.013, 0.26, 0.0)], [], [(1, 3, 2, 0)])
_uv = me_plane_009.uv_layers.new(name='UVMap')
_uv.uv.foreach_set('vector', [0.0, 0.0, 0.0, 0.0, 0.0, 0.0, 0.0, 0.0])
me_plane_009.update()
me_cube_021 = bpy.data.meshes.new('Cube.021')
me_cube_021.from_pydata([(0.8718, 0.8409, 0.2335), (0.8718, -0.8409, 0.2335), (-0.8724, -0.8409, 0.2342), (-0.8724, 0.8409, 0.2342), (1.033, 1.0, 1.13), (1.033, -1.0, 1.13), (-1.034, -1.0, 1.129), (-1.034, 1.0, 1.129), (0.9984, -1.0, 0.9388), (0.9984, 1.0, 0.9388), (-0.9993, -1.0, 0.9381), (-0.9993, 1.0, 0.9381), (0.9614, -0.9291, 0.7334), (0.9614, 0.9291, 0.7334), (-0.9621, -0.9291, 0.7334), (-0.9621, 0.9291, 0.7335), (-0.9993, 1.049, 0.9381), (0.9984, 1.049, 0.9388), (-1.034, 1.088, 1.129), (1.033, 1.088, 1.13), (-0.9993, -1.049, 0.9381), (0.9984, -1.049, 0.9388), (-1.034, -1.088, 1.129), (1.033, -1.088, 1.13), (0.9462, -0.9269, 0.6484), (0.9462, 0.9269, 0.6484), (-0.9468, -0.9269, 0.6488), (-0.9468, 0.9269, 0.6488), (0.9318, -0.8769, 0.5674), (0.9318, 0.8769, 0.5674), (-0.9324, -0.8769, 0.568), (-0.9324, 0.8769, 0.568), (0.9228, -0.8783, 0.517), (0.9228, 0.8783, 0.517), (-0.9233, -0.8783, 0.5177), (-0.9233, 0.8783, 0.5177), (0.9091, -0.8694, 0.4413), (0.9091, 0.8694, 0.4413), (-0.9097, -0.8694, 0.442), (-0.9097, 0.8694, 0.442), (0.8939, -0.8471, 0.3563), (0.8939, 0.8471, 0.3563), (-0.8944, -0.8471, 0.357), (-0.8944, 0.8471, 0.357), (0.8862, -0.8307, 0.3138), (0.8862, 0.8307, 0.3138), (-0.8868, -0.8307, 0.3145), (-0.8868, 0.8307, 0.3145), (-0.8873, 0.8307, -17.82), (-0.8873, -0.8307, -17.82), (-0.8949, 0.8471, -17.82), (-0.8949, -0.8471, -17.82), (-0.9102, 0.8694, -17.82), (-0.9102, -0.8694, -17.82), (-0.9238, 0.8783, -17.82), (-0.9238, -0.8783, -17.82), (-0.9328, 0.8769, -17.82), (-0.9328, -0.8769, -17.82), (-0.9474, 0.9269, -17.82), (-0.9474, -0.9269, -17.82), (-1.034, -1.088, -17.82), (-0.9994, -1.049, -17.82), (-1.034, 1.088, -17.82), (-0.9994, 1.049, -17.82), (-0.9626, 0.9291, -17.82), (-0.9626, -0.9291, -17.82), (-0.9994, 1.0, -17.82), (-0.9994, -1.0, -17.82), (-1.034, 1.0, -17.82), (-1.034, -1.0, -17.82), (-0.8728, 0.8409, -17.82), (-0.8728, -0.8409, -17.82), (0.8939, 0.8471, -17.88), (0.8862, 0.8307, -17.88), (0.8718, 0.8409, -17.88), (0.8939, -0.8471, -17.88), (0.8862, -0.8307, -17.88), (0.8718, -0.8409, -17.88), (0.9091, 0.8694, -17.88), (0.9091, -0.8694, -17.88), (0.9228, 0.8783, -17.88), (0.9228, -0.8783, -17.88), (0.9318, 0.8769, -17.88), (0.9318, -0.8769, -17.88), (0.9462, 0.9269, -17.88), (0.9462, -0.9269, -17.88), (0.9614, 0.9291, -17.88), (0.9614, -0.9291, -17.88), (0.9984, -1.049, -17.88), (1.033, -1.088, -17.88), (1.033, -1.0, -17.88), (0.9984, -1.0, -17.88), (1.033, 1.0, -17.88), (1.033, 1.088, -17.88), (0.9984, 1.049, -17.88), (0.9984, 1.0, -17.88)], [], [(0, 1, 2, 3), (4, 7, 6, 5), (10, 6, 7, 11), (12, 8, 10, 14), (14, 10, 11, 15), (9, 13, 15, 11), (9, 11, 16, 17), (11, 7, 18, 16), (7, 4, 19, 18), (19, 17, 16, 18), (10, 8, 21, 20), (6, 10, 20, 22), (5, 6, 22, 23), (21, 23, 22, 20), (24, 12, 14, 26), (26, 14, 15, 27), (13, 25, 27, 15), (28, 24, 26, 30), (30, 26, 27, 31), (25, 29, 31, 27), (32, 28, 30, 34), (34, 30, 31, 35), (29, 33, 35, 31), (36, 32, 34, 38), (38, 34, 35, 39), (33, 37, 39, 35), (40, 36, 38, 42), (42, 38, 39, 43), (37, 41, 43, 39), (1, 44, 46, 2), (44, 40, 42, 46), (2, 46, 47, 3), (46, 42, 43, 47), (41, 45, 47, 43), (45, 0, 3, 47), (49, 51, 50, 48), (71, 49, 48, 70), (51, 53, 52, 50), (53, 55, 54, 52), (55, 57, 56, 54), (57, 59, 58, 56), (59, 65, 64, 58), (69, 67, 61, 60), (66, 68, 62, 63), (65, 67, 66, 64), (67, 69, 68, 66), (2, 46, 49, 71), (42, 51, 49, 46), (38, 53, 51, 42), (34, 55, 53, 38), (30, 57, 55, 34), (26, 59, 57, 30), (14, 65, 59, 26), (10, 67, 65, 14), (20, 22, 60, 61), (10, 20, 61, 67), (7, 18, 62, 68), (16, 63, 62, 18), (11, 66, 63, 16), (11, 15, 64, 66), (15, 27, 58, 64), (27, 31, 56, 58), (31, 35, 54, 56), (35, 39, 52, 54), (39, 43, 50, 52), (43, 47, 48, 50), (3, 70, 48, 47), (2, 71, 70, 3), (6, 69, 60, 22), (6, 7, 68, 69), (45, 41, 72, 73), (0, 45, 73, 74), (40, 44, 76, 75), (44, 1, 77, 76), (41, 37, 78, 72), (36, 40, 75, 79), (37, 33, 80, 78), (32, 36, 79, 81), (33, 29, 82, 80), (28, 32, 81, 83), (29, 25, 84, 82), (24, 28, 83, 85), (25, 13, 86, 84), (12, 24, 85, 87), (23, 21, 88, 89), (5, 23, 89, 90), (21, 8, 91, 88), (19, 4, 92, 93), (17, 19, 93, 94), (9, 17, 94, 95), (13, 9, 95, 86), (8, 12, 87, 91), (4, 5, 90, 92), (1, 0, 74, 77), (73, 72, 75, 76), (74, 73, 76, 77), (72, 78, 79, 75), (78, 80, 81, 79), (80, 82, 83, 81), (82, 84, 85, 83), (84, 86, 87, 85), (91, 90, 89, 88), (92, 95, 94, 93), (86, 95, 91, 87), (95, 92, 90, 91)])
me_cube_021.materials.append(mat_material_001)
me_cube_021.use_remesh_preserve_volume = False
me_cube_021.use_remesh_preserve_attributes = False
me_cube_021.use_mirror_vertex_groups = False
me_cube_021.update()
me_cube_010 = bpy.data.meshes.new('Cube.010')
me_cube_010.from_pydata([(0.8718, 0.8409, 0.2335), (0.8718, -0.8409, 0.2335), (-0.8724, -0.8409, 0.2342), (-0.8724, 0.8409, 0.2342), (1.033, 1.0, 1.13), (1.033, -1.0, 1.13), (-1.034, -1.0, 1.129), (-1.034, 1.0, 1.129), (0.9984, -1.0, 0.9388), (0.9984, 1.0, 0.9388), (-0.9993, -1.0, 0.9381), (-0.9993, 1.0, 0.9381), (0.9614, -0.9291, 0.7334), (0.9614, 0.9291, 0.7334), (-0.9621, -0.9291, 0.7334), (-0.9621, 0.9291, 0.7335), (-0.9993, 1.049, 0.9381), (0.9984, 1.049, 0.9388), (-1.034, 1.088, 1.129), (1.033, 1.088, 1.13), (-0.9993, -1.049, 0.9381), (0.9984, -1.049, 0.9388), (-1.034, -1.088, 1.129), (1.033, -1.088, 1.13), (0.9462, -0.9269, 0.6484), (0.9462, 0.9269, 0.6484), (-0.9468, -0.9269, 0.6488), (-0.9468, 0.9269, 0.6488), (0.9318, -0.8769, 0.5674), (0.9318, 0.8769, 0.5674), (-0.9324, -0.8769, 0.568), (-0.9324, 0.8769, 0.568), (0.9228, -0.8783, 0.517), (0.9228, 0.8783, 0.517), (-0.9233, -0.8783, 0.5177), (-0.9233, 0.8783, 0.5177), (0.9091, -0.8694, 0.4413), (0.9091, 0.8694, 0.4413), (-0.9097, -0.8694, 0.442), (-0.9097, 0.8694, 0.442), (0.8939, -0.8471, 0.3563), (0.8939, 0.8471, 0.3563), (-0.8944, -0.8471, 0.357), (-0.8944, 0.8471, 0.357), (0.8862, -0.8307, 0.3138), (0.8862, 0.8307, 0.3138), (-0.8868, -0.8307, 0.3145), (-0.8868, 0.8307, 0.3145), (-0.8873, 0.8307, -17.82), (-0.8873, -0.8307, -17.82), (-0.8949, 0.8471, -17.82), (-0.8949, -0.8471, -17.82), (-0.9102, 0.8694, -17.82), (-0.9102, -0.8694, -17.82), (-0.9238, 0.8783, -17.82), (-0.9238, -0.8783, -17.82), (-0.9328, 0.8769, -17.82), (-0.9328, -0.8769, -17.82), (-0.9474, 0.9269, -17.82), (-0.9474, -0.9269, -17.82), (-1.034, -1.088, -17.82), (-0.9994, -1.049, -17.82), (-1.034, 1.088, -17.82), (-0.9994, 1.049, -17.82), (-0.9626, 0.9291, -17.82), (-0.9626, -0.9291, -17.82), (-0.9994, 1.0, -17.82), (-0.9994, -1.0, -17.82), (-1.034, 1.0, -17.82), (-1.034, -1.0, -17.82), (-0.8728, 0.8409, -17.82), (-0.8728, -0.8409, -17.82), (0.8939, 0.8471, -17.88), (0.8862, 0.8307, -17.88), (0.8718, 0.8409, -17.88), (0.8939, -0.8471, -17.88), (0.8862, -0.8307, -17.88), (0.8718, -0.8409, -17.88), (0.9091, 0.8694, -17.88), (0.9091, -0.8694, -17.88), (0.9228, 0.8783, -17.88), (0.9228, -0.8783, -17.88), (0.9318, 0.8769, -17.88), (0.9318, -0.8769, -17.88), (0.9462, 0.9269, -17.88), (0.9462, -0.9269, -17.88), (0.9614, 0.9291, -17.88), (0.9614, -0.9291, -17.88), (0.9984, -1.049, -17.88), (1.033, -1.088, -17.88), (1.033, -1.0, -17.88), (0.9984, -1.0, -17.88), (1.033, 1.0, -17.88), (1.033, 1.088, -17.88), (0.9984, 1.049, -17.88), (0.9984, 1.0, -17.88)], [], [(0, 1, 2, 3), (4, 7, 6, 5), (10, 6, 7, 11), (12, 8, 10, 14), (14, 10, 11, 15), (9, 13, 15, 11), (9, 11, 16, 17), (11, 7, 18, 16), (7, 4, 19, 18), (19, 17, 16, 18), (10, 8, 21, 20), (6, 10, 20, 22), (5, 6, 22, 23), (21, 23, 22, 20), (24, 12, 14, 26), (26, 14, 15, 27), (13, 25, 27, 15), (28, 24, 26, 30), (30, 26, 27, 31), (25, 29, 31, 27), (32, 28, 30, 34), (34, 30, 31, 35), (29, 33, 35, 31), (36, 32, 34, 38), (38, 34, 35, 39), (33, 37, 39, 35), (40, 36, 38, 42), (42, 38, 39, 43), (37, 41, 43, 39), (1, 44, 46, 2), (44, 40, 42, 46), (2, 46, 47, 3), (46, 42, 43, 47), (41, 45, 47, 43), (45, 0, 3, 47), (49, 51, 50, 48), (71, 49, 48, 70), (51, 53, 52, 50), (53, 55, 54, 52), (55, 57, 56, 54), (57, 59, 58, 56), (59, 65, 64, 58), (69, 67, 61, 60), (66, 68, 62, 63), (65, 67, 66, 64), (67, 69, 68, 66), (2, 46, 49, 71), (42, 51, 49, 46), (38, 53, 51, 42), (34, 55, 53, 38), (30, 57, 55, 34), (26, 59, 57, 30), (14, 65, 59, 26), (10, 67, 65, 14), (20, 22, 60, 61), (10, 20, 61, 67), (7, 18, 62, 68), (16, 63, 62, 18), (11, 66, 63, 16), (11, 15, 64, 66), (15, 27, 58, 64), (27, 31, 56, 58), (31, 35, 54, 56), (35, 39, 52, 54), (39, 43, 50, 52), (43, 47, 48, 50), (3, 70, 48, 47), (2, 71, 70, 3), (6, 69, 60, 22), (6, 7, 68, 69), (45, 41, 72, 73), (0, 45, 73, 74), (40, 44, 76, 75), (44, 1, 77, 76), (41, 37, 78, 72), (36, 40, 75, 79), (37, 33, 80, 78), (32, 36, 79, 81), (33, 29, 82, 80), (28, 32, 81, 83), (29, 25, 84, 82), (24, 28, 83, 85), (25, 13, 86, 84), (12, 24, 85, 87), (23, 21, 88, 89), (5, 23, 89, 90), (21, 8, 91, 88), (19, 4, 92, 93), (17, 19, 93, 94), (9, 17, 94, 95), (13, 9, 95, 86), (8, 12, 87, 91), (4, 5, 90, 92), (1, 0, 74, 77), (73, 72, 75, 76), (74, 73, 76, 77), (72, 78, 79, 75), (78, 80, 81, 79), (80, 82, 83, 81), (82, 84, 85, 83), (84, 86, 87, 85), (91, 90, 89, 88), (92, 95, 94, 93), (86, 95, 91, 87), (95, 92, 90, 91)])
me_cube_010.materials.append(mat_material_007)
me_cube_010.use_remesh_preserve_volume = False
me_cube_010.use_remesh_preserve_attributes = False
me_cube_010.use_mirror_vertex_groups = False
me_cube_010.update()
me_cube_004 = bpy.data.meshes.new('Cube.004')
me_cube_004.from_pydata([(0.8718, 0.8409, 0.2335), (0.8718, -0.8409, 0.2335), (-0.8724, -0.8409, 0.2342), (-0.8724, 0.8409, 0.2342), (1.033, 1.0, 1.13), (1.033, -1.0, 1.13), (-1.034, -1.0, 1.129), (-1.034, 1.0, 1.129), (0.9984, -1.0, 0.9388), (0.9984, 1.0, 0.9388), (-0.9993, -1.0, 0.9381), (-0.9993, 1.0, 0.9381), (0.9614, -0.9291, 0.7334), (0.9614, 0.9291, 0.7334), (-0.9621, -0.9291, 0.7334), (-0.9621, 0.9291, 0.7335), (-0.9993, 1.049, 0.9381), (0.9984, 1.049, 0.9388), (-1.034, 1.088, 1.129), (1.033, 1.088, 1.13), (-0.9993, -1.049, 0.9381), (0.9984, -1.049, 0.9388), (-1.034, -1.088, 1.129), (1.033, -1.088, 1.13), (0.9462, -0.9269, 0.6484), (0.9462, 0.9269, 0.6484), (-0.9468, -0.9269, 0.6488), (-0.9468, 0.9269, 0.6488), (0.9318, -0.8769, 0.5674), (0.9318, 0.8769, 0.5674), (-0.9324, -0.8769, 0.568), (-0.9324, 0.8769, 0.568), (0.9228, -0.8783, 0.517), (0.9228, 0.8783, 0.517), (-0.9233, -0.8783, 0.5177), (-0.9233, 0.8783, 0.5177), (0.9091, -0.8694, 0.4413), (0.9091, 0.8694, 0.4413), (-0.9097, -0.8694, 0.442), (-0.9097, 0.8694, 0.442), (0.8939, -0.8471, 0.3563), (0.8939, 0.8471, 0.3563), (-0.8944, -0.8471, 0.357), (-0.8944, 0.8471, 0.357), (0.8862, -0.8307, 0.3138), (0.8862, 0.8307, 0.3138), (-0.8868, -0.8307, 0.3145), (-0.8868, 0.8307, 0.3145), (-0.8873, 0.8307, -17.82), (-0.8873, -0.8307, -17.82), (-0.8949, 0.8471, -17.82), (-0.8949, -0.8471, -17.82), (-0.9102, 0.8694, -17.82), (-0.9102, -0.8694, -17.82), (-0.9238, 0.8783, -17.82), (-0.9238, -0.8783, -17.82), (-0.9328, 0.8769, -17.82), (-0.9328, -0.8769, -17.82), (-0.9474, 0.9269, -17.82), (-0.9474, -0.9269, -17.82), (-1.034, -1.088, -17.82), (-0.9994, -1.049, -17.82), (-1.034, 1.088, -17.82), (-0.9994, 1.049, -17.82), (-0.9626, 0.9291, -17.82), (-0.9626, -0.9291, -17.82), (-0.9994, 1.0, -17.82), (-0.9994, -1.0, -17.82), (-1.034, 1.0, -17.82), (-1.034, -1.0, -17.82), (-0.8728, 0.8409, -17.82), (-0.8728, -0.8409, -17.82), (0.8939, 0.8471, -17.88), (0.8862, 0.8307, -17.88), (0.8718, 0.8409, -17.88), (0.8939, -0.8471, -17.88), (0.8862, -0.8307, -17.88), (0.8718, -0.8409, -17.88), (0.9091, 0.8694, -17.88), (0.9091, -0.8694, -17.88), (0.9228, 0.8783, -17.88), (0.9228, -0.8783, -17.88), (0.9318, 0.8769, -17.88), (0.9318, -0.8769, -17.88), (0.9462, 0.9269, -17.88), (0.9462, -0.9269, -17.88), (0.9614, 0.9291, -17.88), (0.9614, -0.9291, -17.88), (0.9984, -1.049, -17.88), (1.033, -1.088, -17.88), (1.033, -1.0, -17.88), (0.9984, -1.0, -17.88), (1.033, 1.0, -17.88), (1.033, 1.088, -17.88), (0.9984, 1.049, -17.88), (0.9984, 1.0, -17.88)], [], [(0, 1, 2, 3), (4, 7, 6, 5), (10, 6, 7, 11), (12, 8, 10, 14), (14, 10, 11, 15), (9, 13, 15, 11), (9, 11, 16, 17), (11, 7, 18, 16), (7, 4, 19, 18), (19, 17, 16, 18), (10, 8, 21, 20), (6, 10, 20, 22), (5, 6, 22, 23), (21, 23, 22, 20), (24, 12, 14, 26), (26, 14, 15, 27), (13, 25, 27, 15), (28, 24, 26, 30), (30, 26, 27, 31), (25, 29, 31, 27), (32, 28, 30, 34), (34, 30, 31, 35), (29, 33, 35, 31), (36, 32, 34, 38), (38, 34, 35, 39), (33, 37, 39, 35), (40, 36, 38, 42), (42, 38, 39, 43), (37, 41, 43, 39), (1, 44, 46, 2), (44, 40, 42, 46), (2, 46, 47, 3), (46, 42, 43, 47), (41, 45, 47, 43), (45, 0, 3, 47), (49, 51, 50, 48), (71, 49, 48, 70), (51, 53, 52, 50), (53, 55, 54, 52), (55, 57, 56, 54), (57, 59, 58, 56), (59, 65, 64, 58), (69, 67, 61, 60), (66, 68, 62, 63), (65, 67, 66, 64), (67, 69, 68, 66), (2, 46, 49, 71), (42, 51, 49, 46), (38, 53, 51, 42), (34, 55, 53, 38), (30, 57, 55, 34), (26, 59, 57, 30), (14, 65, 59, 26), (10, 67, 65, 14), (20, 22, 60, 61), (10, 20, 61, 67), (7, 18, 62, 68), (16, 63, 62, 18), (11, 66, 63, 16), (11, 15, 64, 66), (15, 27, 58, 64), (27, 31, 56, 58), (31, 35, 54, 56), (35, 39, 52, 54), (39, 43, 50, 52), (43, 47, 48, 50), (3, 70, 48, 47), (2, 71, 70, 3), (6, 69, 60, 22), (6, 7, 68, 69), (45, 41, 72, 73), (0, 45, 73, 74), (40, 44, 76, 75), (44, 1, 77, 76), (41, 37, 78, 72), (36, 40, 75, 79), (37, 33, 80, 78), (32, 36, 79, 81), (33, 29, 82, 80), (28, 32, 81, 83), (29, 25, 84, 82), (24, 28, 83, 85), (25, 13, 86, 84), (12, 24, 85, 87), (23, 21, 88, 89), (5, 23, 89, 90), (21, 8, 91, 88), (19, 4, 92, 93), (17, 19, 93, 94), (9, 17, 94, 95), (13, 9, 95, 86), (8, 12, 87, 91), (4, 5, 90, 92), (1, 0, 74, 77), (73, 72, 75, 76), (74, 73, 76, 77), (72, 78, 79, 75), (78, 80, 81, 79), (80, 82, 83, 81), (82, 84, 85, 83), (84, 86, 87, 85), (91, 90, 89, 88), (92, 95, 94, 93), (86, 95, 91, 87), (95, 92, 90, 91)])
me_cube_004.materials.append(mat_material_004)
me_cube_004.use_remesh_preserve_volume = False
me_cube_004.use_remesh_preserve_attributes = False
me_cube_004.use_mirror_vertex_groups = False
me_cube_004.update()
me_cube_001 = bpy.data.meshes.new('Cube.001')
me_cube_001.from_pydata([(1.97, 1.276, -0.004487), (1.97, 1.276, 2.192), (1.97, 1.528, -0.004487), (1.97, 1.528, 2.192), (3.302, 1.276, -0.004487), (3.302, 1.276, 2.192), (3.302, 1.528, -0.004487), (3.302, 1.528, 2.192)], [], [(0, 1, 3, 2), (2, 3, 7, 6), (6, 7, 5, 4), (4, 5, 1, 0), (2, 6, 4, 0), (7, 3, 1, 5)])
_uv = me_cube_001.uv_layers.new(name='UVMap')
_uv.uv.foreach_set('vector', [0.375, 0.0, 0.625, 0.0, 0.625, 0.25, 0.375, 0.25, 0.375, 0.25, 0.625, 0.25, 0.625, 0.5, 0.375, 0.5, 0.375, 0.5, 0.625, 0.5, 0.625, 0.75, 0.375, 0.75, 0.375, 0.75, 0.625, 0.75, 0.625, 1.0, 0.375, 1.0, 0.125, 0.5, 0.375, 0.5, 0.375, 0.75, 0.125, 0.75, 0.625, 0.5, 0.875, 0.5, 0.875, 0.75, 0.625, 0.75])
me_cube_001.update()
me_cube_005 = bpy.data.meshes.new('Cube.005')
me_cube_005.from_pydata([(1.97, 1.276, -0.004487), (1.97, 1.276, 2.192), (1.97, 1.528, -0.004487), (1.97, 1.528, 2.192), (3.302, 1.276, -0.004487), (3.302, 1.276, 2.192), (3.302, 1.528, -0.004487), (3.302, 1.528, 2.192)], [], [(0, 1, 3, 2), (2, 3, 7, 6), (6, 7, 5, 4), (4, 5, 1, 0), (2, 6, 4, 0), (7, 3, 1, 5)])
_uv = me_cube_005.uv_layers.new(name='UVMap')
_uv.uv.foreach_set('vector', [0.375, 0.0, 0.625, 0.0, 0.625, 0.25, 0.375, 0.25, 0.375, 0.25, 0.625, 0.25, 0.625, 0.5, 0.375, 0.5, 0.375, 0.5, 0.625, 0.5, 0.625, 0.75, 0.375, 0.75, 0.375, 0.75, 0.625, 0.75, 0.625, 1.0, 0.375, 1.0, 0.125, 0.5, 0.375, 0.5, 0.375, 0.75, 0.125, 0.75, 0.625, 0.5, 0.875, 0.5, 0.875, 0.75, 0.625, 0.75])
me_cube_005.update()
me_cube_011 = bpy.data.meshes.new('Cube.011')
me_cube_011.from_pydata([(1.97, 1.276, -0.004487), (1.97, 1.276, 2.192), (1.97, 1.528, -0.004487), (1.97, 1.528, 2.192), (3.302, 1.276, -0.004487), (3.302, 1.276, 2.192), (3.302, 1.528, -0.004487), (3.302, 1.528, 2.192)], [], [(0, 1, 3, 2), (2, 3, 7, 6), (6, 7, 5, 4), (4, 5, 1, 0), (2, 6, 4, 0), (7, 3, 1, 5)])
_uv = me_cube_011.uv_layers.new(name='UVMap')
_uv.uv.foreach_set('vector', [0.375, 0.0, 0.625, 0.0, 0.625, 0.25, 0.375, 0.25, 0.375, 0.25, 0.625, 0.25, 0.625, 0.5, 0.375, 0.5, 0.375, 0.5, 0.625, 0.5, 0.625, 0.75, 0.375, 0.75, 0.375, 0.75, 0.625, 0.75, 0.625, 1.0, 0.375, 1.0, 0.125, 0.5, 0.375, 0.5, 0.375, 0.75, 0.125, 0.75, 0.625, 0.5, 0.875, 0.5, 0.875, 0.75, 0.625, 0.75])
me_cube_011.update()
me_plane_011 = bpy.data.meshes.new('Plane.011')
me_plane_011.from_pydata([(0.9333, 1.66, 0.0), (0.9333, 1.66, 4.18), (-6.013, 1.66, 0.0), (-6.013, 1.66, 4.18), (0.9333, 1.7, 0.0), (0.9333, 1.7, 4.18), (-6.013, 1.7, 0.0), (-6.013, 1.7, 4.18), (-6.013, 1.66, 0.0), (-6.013, 1.66, 4.18)], [], [(4, 6, 7, 5), (3, 7, 6, 2), (0, 4, 5, 1), (0, 1, 9, 8)])
_uv = me_plane_011.uv_layers.new(name='UVMap')
_uv.uv.foreach_set('vector', [1.0, 1.0, 1.0, 1.0, 1.0, 1.0, 1.0, 1.0, 1.0, 1.0, 1.0, 1.0, 1.0, 1.0, 1.0, 1.0, 0.0, 0.0, 0.0, 0.0, 0.0, 0.0, 0.0, 0.0, 0.0, 0.0, 0.0, 0.0, 0.0, 0.0, 0.0, 0.0])
me_plane_011.update()
me_plane_015 = bpy.data.meshes.new('Plane.015')
me_plane_015.from_pydata([(0.9333, 1.66, 0.0), (0.9333, 1.66, 4.18), (0.9333, 1.0, 0.0), (0.9333, 1.0, 4.18), (1.0, 1.66, 0.0), (1.0, 1.66, 4.18), (1.0, 1.0, 0.0), (1.0, 1.0, 4.18), (0.9333, 1.7, 0.0), (0.9333, 1.7, 4.18), (1.0, 1.7, 0.0), (1.0, 1.7, 4.18)], [], [(1, 0, 2, 3), (5, 7, 6, 4), (3, 7, 5, 1), (4, 0, 8, 10), (0, 2, 6, 4), (2, 3, 7, 6), (9, 11, 10, 8), (1, 5, 11, 9), (5, 4, 10, 11), (0, 1, 9, 8)])
_uv = me_plane_015.uv_layers.new(name='UVMap')
_uv.uv.foreach_set('vector', [0.0, 0.0, 0.0, 0.0, 0.0, 0.0, 0.0, 0.0, 0.0, 0.0, 0.0, 0.0, 0.0, 0.0, 0.0, 0.0, 0.0, 0.0, 0.0, 0.0, 0.0, 0.0, 0.0, 0.0, 0.0, 0.0, 0.0, 0.0, 0.0, 0.0, 0.0, 0.0, 0.0, 0.0, 0.0, 0.0, 0.0, 0.0, 0.0, 0.0, 0.0, 0.0, 0.0, 0.0, 0.0, 0.0, 0.0, 0.0, 0.0, 0.0, 0.0, 0.0, 0.0, 0.0, 0.0, 0.0, 0.0, 0.0, 0.0, 0.0, 0.0, 0.0, 0.0, 0.0, 0.0, 0.0, 0.0, 0.0, 0.0, 0.0, 0.0, 0.0, 0.0, 0.0, 0.0, 0.0, 0.0, 0.0, 0.0, 0.0])
me_plane_015.update()
me_plane_012 = bpy.data.meshes.new('Plane.012')
me_plane_012.from_pydata([(-6.013, 0.26, 0.0), (-6.013, 0.26, 4.18), (-6.013, 1.66, 0.0), (-6.013, 1.66, 4.18), (-6.08, 0.26, 0.0), (-6.08, 0.26, 4.18), (-6.08, 1.66, 0.0), (-6.08, 1.66, 4.18), (-6.013, 1.66, 0.0), (-6.013, 1.66, 4.18), (-6.013, 1.7, 0.0), (-6.013, 1.7, 4.18), (-6.08, 1.7, 0.0), (-6.08, 1.7, 4.18), (-6.013, -0.26, 0.0), (-6.013, -0.26, 4.18), (-6.08, -0.26, 0.0), (-6.08, -0.26, 4.18)], [], [(1, 5, 17, 15), (5, 7, 6, 4), (3, 7, 5, 1), (7, 3, 11, 13), (0, 8, 9, 1), (10, 12, 13, 11), (3, 2, 10, 11), (2, 6, 12, 10), (6, 7, 13, 12), (15, 17, 16, 14), (4, 0, 14, 16)])
_uv = me_plane_012.uv_layers.new(name='UVMap')
_uv.uv.foreach_set('vector', [0.0, 0.0, 0.0, 0.0, 0.0, 0.0, 0.0, 0.0, 1.0, 1.0, 1.0, 1.0, 1.0, 1.0, 1.0, 1.0, 0.0, 0.0, 0.0, 0.0, 0.0, 0.0, 0.0, 0.0, 0.0, 0.0, 0.0, 0.0, 0.0, 0.0, 0.0, 0.0, 1.0, 1.0, 1.0, 1.0, 1.0, 1.0, 1.0, 1.0, 1.0, 1.0, 1.0, 1.0, 1.0, 1.0, 1.0, 1.0, 0.0, 0.0, 0.0, 0.0, 0.0, 0.0, 0.0, 0.0, 0.0, 0.0, 0.0, 0.0, 0.0, 0.0, 0.0, 0.0, 1.0, 1.0, 1.0, 1.0, 1.0, 1.0, 1.0, 1.0, 1.0, 1.0, 1.0, 1.0, 1.0, 1.0, 1.0, 1.0, 0.0, 0.0, 0.0, 0.0, 0.0, 0.0, 0.0, 0.0])
me_plane_012.update()
me_plane_020 = bpy.data.meshes.new('Plane.020')
me_plane_020.from_pydata([(2.495, 1.0, 0.1), (-1.684, 1.0, 0.1), (2.495, -1.0, 0.1), (2.495, -1.0, 6.537e-08), (2.495, 1.0, 6.537e-08), (-1.684, -5.779, 0.1), (-1.684, 1.0, -2.991e-08), (2.495, -1.0, -0.1), (2.495, 1.0, -0.1), (-1.684, 1.0, -0.1), (2.495, -5.779, 0.1), (2.495, -5.779, 6.537e-08), (-1.684, -5.779, -0.1), (2.495, -5.779, -0.1)], [], [(4, 3, 7, 8), (7, 13, 12, 9, 8), (4, 6, 1, 0), (5, 12, 13, 11, 10), (3, 4, 0, 2), (9, 12, 5, 1, 6), (6, 4, 8, 9), (7, 3, 11, 13), (3, 2, 10, 11), (1, 5, 10, 2, 0)])
_uv = me_plane_020.uv_layers.new(name='UVMap')
_uv.uv.foreach_set('vector', [1.0, 1.0, 1.0, 0.0, 1.0, 0.0, 1.0, 1.0, 1.0, 0.0, 1.0, 0.0, 0.0, 0.0, 0.0, 1.0, 1.0, 1.0, 1.0, 1.0, 0.0, 1.0, 0.0, 1.0, 1.0, 1.0, 0.0, 0.0, 0.0, 0.0, 1.0, 0.0, 1.0, 0.0, 1.0, 0.0, 1.0, 0.0, 1.0, 1.0, 1.0, 1.0, 1.0, 0.0, 0.0, 1.0, 0.0, 0.0, 0.0, 0.0, 0.0, 1.0, 0.0, 1.0, 0.0, 1.0, 1.0, 1.0, 1.0, 1.0, 0.0, 1.0, 1.0, 0.0, 1.0, 0.0, 1.0, 0.0, 1.0, 0.0, 1.0, 0.0, 1.0, 0.0, 1.0, 0.0, 1.0, 0.0, 0.0, 1.0, 0.0, 0.0, 1.0, 0.0, 1.0, 0.0, 1.0, 1.0])
me_plane_020.update()
me_plane_021 = bpy.data.meshes.new('Plane.021')
me_plane_021.from_pydata([(2.495, 1.0, 0.1), (-1.684, 1.0, 0.1), (2.495, -1.0, 0.1), (2.495, -1.0, 6.537e-08), (2.495, 1.0, 6.537e-08), (-1.684, -5.779, 0.1), (-1.684, 1.0, -2.991e-08), (2.495, -1.0, -0.1), (2.495, 1.0, -0.1), (-1.684, 1.0, -0.1), (2.495, -5.779, 0.1), (2.495, -5.779, 6.537e-08), (-1.684, -5.779, -0.1), (2.495, -5.779, -0.1)], [], [(4, 3, 7, 8), (7, 13, 12, 9, 8), (4, 6, 1, 0), (5, 12, 13, 11, 10), (3, 4, 0, 2), (9, 12, 5, 1, 6), (6, 4, 8, 9), (7, 3, 11, 13), (3, 2, 10, 11), (1, 5, 10, 2, 0)])
_uv = me_plane_021.uv_layers.new(name='UVMap')
_uv.uv.foreach_set('vector', [1.0, 1.0, 1.0, 0.0, 1.0, 0.0, 1.0, 1.0, 1.0, 0.0, 1.0, 0.0, 0.0, 0.0, 0.0, 1.0, 1.0, 1.0, 1.0, 1.0, 0.0, 1.0, 0.0, 1.0, 1.0, 1.0, 0.0, 0.0, 0.0, 0.0, 1.0, 0.0, 1.0, 0.0, 1.0, 0.0, 1.0, 0.0, 1.0, 1.0, 1.0, 1.0, 1.0, 0.0, 0.0, 1.0, 0.0, 0.0, 0.0, 0.0, 0.0, 1.0, 0.0, 1.0, 0.0, 1.0, 1.0, 1.0, 1.0, 1.0, 0.0, 1.0, 1.0, 0.0, 1.0, 0.0, 1.0, 0.0, 1.0, 0.0, 1.0, 0.0, 1.0, 0.0, 1.0, 0.0, 1.0, 0.0, 0.0, 1.0, 0.0, 0.0, 1.0, 0.0, 1.0, 0.0, 1.0, 1.0])
me_plane_021.update()
me_plane_008 = bpy.data.meshes.new('Plane.008')
me_plane_008.from_pydata([(0.9333, -0.26, 0.0), (-6.013, -0.26, 0.0), (0.9333, -1.66, 0.0), (-6.013, -1.66, 0.0)], [], [(0, 1, 3, 2)])
_uv = me_plane_008.uv_layers.new(name='UVMap')
_uv.uv.foreach_set('vector', [1.0, 0.0, 1.0, 0.0, 1.0, 0.0, 1.0, 0.0])
me_plane_008.update()
me_cube_017 = bpy.data.meshes.new('Cube.017')
me_cube_017.from_pydata([(0.8718, 0.8409, 0.2335), (0.8718, -0.8409, 0.2335), (-0.8724, -0.8409, 0.2342), (-0.8724, 0.8409, 0.2342), (1.033, 1.0, 1.13), (1.033, -1.0, 1.13), (-1.034, -1.0, 1.129), (-1.034, 1.0, 1.129), (0.9984, -1.0, 0.9388), (0.9984, 1.0, 0.9388), (-0.9993, -1.0, 0.9381), (-0.9993, 1.0, 0.9381), (0.9614, -0.9291, 0.7334), (0.9614, 0.9291, 0.7334), (-0.9621, -0.9291, 0.7334), (-0.9621, 0.9291, 0.7335), (-0.9993, 1.049, 0.9381), (0.9984, 1.049, 0.9388), (-1.034, 1.088, 1.129), (1.033, 1.088, 1.13), (-0.9993, -1.049, 0.9381), (0.9984, -1.049, 0.9388), (-1.034, -1.088, 1.129), (1.033, -1.088, 1.13), (0.9462, -0.9269, 0.6484), (0.9462, 0.9269, 0.6484), (-0.9468, -0.9269, 0.6488), (-0.9468, 0.9269, 0.6488), (0.9318, -0.8769, 0.5674), (0.9318, 0.8769, 0.5674), (-0.9324, -0.8769, 0.568), (-0.9324, 0.8769, 0.568), (0.9228, -0.8783, 0.517), (0.9228, 0.8783, 0.517), (-0.9233, -0.8783, 0.5177), (-0.9233, 0.8783, 0.5177), (0.9091, -0.8694, 0.4413), (0.9091, 0.8694, 0.4413), (-0.9097, -0.8694, 0.442), (-0.9097, 0.8694, 0.442), (0.8939, -0.8471, 0.3563), (0.8939, 0.8471, 0.3563), (-0.8944, -0.8471, 0.357), (-0.8944, 0.8471, 0.357), (0.8862, -0.8307, 0.3138), (0.8862, 0.8307, 0.3138), (-0.8868, -0.8307, 0.3145), (-0.8868, 0.8307, 0.3145), (-0.8873, 0.8307, -17.82), (-0.8873, -0.8307, -17.82), (-0.8949, 0.8471, -17.82), (-0.8949, -0.8471, -17.82), (-0.9102, 0.8694, -17.82), (-0.9102, -0.8694, -17.82), (-0.9238, 0.8783, -17.82), (-0.9238, -0.8783, -17.82), (-0.9328, 0.8769, -17.82), (-0.9328, -0.8769, -17.82), (-0.9474, 0.9269, -17.82), (-0.9474, -0.9269, -17.82), (-1.034, -1.088, -17.82), (-0.9994, -1.049, -17.82), (-1.034, 1.088, -17.82), (-0.9994, 1.049, -17.82), (-0.9626, 0.9291, -17.82), (-0.9626, -0.9291, -17.82), (-0.9994, 1.0, -17.82), (-0.9994, -1.0, -17.82), (-1.034, 1.0, -17.82), (-1.034, -1.0, -17.82), (-0.8728, 0.8409, -17.82), (-0.8728, -0.8409, -17.82), (0.8939, 0.8471, -17.88), (0.8862, 0.8307, -17.88), (0.8718, 0.8409, -17.88), (0.8939, -0.8471, -17.88), (0.8862, -0.8307, -17.88), (0.8718, -0.8409, -17.88), (0.9091, 0.8694, -17.88), (0.9091, -0.8694, -17.88), (0.9228, 0.8783, -17.88), (0.9228, -0.8783, -17.88), (0.9318, 0.8769, -17.88), (0.9318, -0.8769, -17.88), (0.9462, 0.9269, -17.88), (0.9462, -0.9269, -17.88), (0.9614, 0.9291, -17.88), (0.9614, -0.9291, -17.88), (0.9984, -1.049, -17.88), (1.033, -1.088, -17.88), (1.033, -1.0, -17.88), (0.9984, -1.0, -17.88), (1.033, 1.0, -17.88), (1.033, 1.088, -17.88), (0.9984, 1.049, -17.88), (0.9984, 1.0, -17.88)], [], [(0, 1, 2, 3), (4, 7, 6, 5), (10, 6, 7, 11), (12, 8, 10, 14), (14, 10, 11, 15), (9, 13, 15, 11), (9, 11, 16, 17), (11, 7, 18, 16), (7, 4, 19, 18), (19, 17, 16, 18), (10, 8, 21, 20), (6, 10, 20, 22), (5, 6, 22, 23), (21, 23, 22, 20), (24, 12, 14, 26), (26, 14, 15, 27), (13, 25, 27, 15), (28, 24, 26, 30), (30, 26, 27, 31), (25, 29, 31, 27), (32, 28, 30, 34), (34, 30, 31, 35), (29, 33, 35, 31), (36, 32, 34, 38), (38, 34, 35, 39), (33, 37, 39, 35), (40, 36, 38, 42), (42, 38, 39, 43), (37, 41, 43, 39), (1, 44, 46, 2), (44, 40, 42, 46), (2, 46, 47, 3), (46, 42, 43, 47), (41, 45, 47, 43), (45, 0, 3, 47), (49, 51, 50, 48), (71, 49, 48, 70), (51, 53, 52, 50), (53, 55, 54, 52), (55, 57, 56, 54), (57, 59, 58, 56), (59, 65, 64, 58), (69, 67, 61, 60), (66, 68, 62, 63), (65, 67, 66, 64), (67, 69, 68, 66), (2, 46, 49, 71), (42, 51, 49, 46), (38, 53, 51, 42), (34, 55, 53, 38), (30, 57, 55, 34), (26, 59, 57, 30), (14, 65, 59, 26), (10, 67, 65, 14), (20, 22, 60, 61), (10, 20, 61, 67), (7, 18, 62, 68), (16, 63, 62, 18), (11, 66, 63, 16), (11, 15, 64, 66), (15, 27, 58, 64), (27, 31, 56, 58), (31, 35, 54, 56), (35, 39, 52, 54), (39, 43, 50, 52), (43, 47, 48, 50), (3, 70, 48, 47), (2, 71, 70, 3), (6, 69, 60, 22), (6, 7, 68, 69), (45, 41, 72, 73), (0, 45, 73, 74), (40, 44, 76, 75), (44, 1, 77, 76), (41, 37, 78, 72), (36, 40, 75, 79), (37, 33, 80, 78), (32, 36, 79, 81), (33, 29, 82, 80), (28, 32, 81, 83), (29, 25, 84, 82), (24, 28, 83, 85), (25, 13, 86, 84), (12, 24, 85, 87), (23, 21, 88, 89), (5, 23, 89, 90), (21, 8, 91, 88), (19, 4, 92, 93), (17, 19, 93, 94), (9, 17, 94, 95), (13, 9, 95, 86), (8, 12, 87, 91), (4, 5, 90, 92), (1, 0, 74, 77), (73, 72, 75, 76), (74, 73, 76, 77), (72, 78, 79, 75), (78, 80, 81, 79), (80, 82, 83, 81), (82, 84, 85, 83), (84, 86, 87, 85), (91, 90, 89, 88), (92, 95, 94, 93), (86, 95, 91, 87), (95, 92, 90, 91)])
me_cube_017.materials.append(mat_material_011)
me_cube_017.use_remesh_preserve_volume = False
me_cube_017.use_remesh_preserve_attributes = False
me_cube_017.use_mirror_vertex_groups = False
me_cube_017.update()
me_cube_015 = bpy.data.meshes.new('Cube.015')
me_cube_015.from_pydata([(0.8718, 0.8409, 0.2335), (0.8718, -0.8409, 0.2335), (-0.8724, -0.8409, 0.2342), (-0.8724, 0.8409, 0.2342), (1.033, 1.0, 1.13), (1.033, -1.0, 1.13), (-1.034, -1.0, 1.129), (-1.034, 1.0, 1.129), (0.9984, -1.0, 0.9388), (0.9984, 1.0, 0.9388), (-0.9993, -1.0, 0.9381), (-0.9993, 1.0, 0.9381), (0.9614, -0.9291, 0.7334), (0.9614, 0.9291, 0.7334), (-0.9621, -0.9291, 0.7334), (-0.9621, 0.9291, 0.7335), (-0.9993, 1.049, 0.9381), (0.9984, 1.049, 0.9388), (-1.034, 1.088, 1.129), (1.033, 1.088, 1.13), (-0.9993, -1.049, 0.9381), (0.9984, -1.049, 0.9388), (-1.034, -1.088, 1.129), (1.033, -1.088, 1.13), (0.9462, -0.9269, 0.6484), (0.9462, 0.9269, 0.6484), (-0.9468, -0.9269, 0.6488), (-0.9468, 0.9269, 0.6488), (0.9318, -0.8769, 0.5674), (0.9318, 0.8769, 0.5674), (-0.9324, -0.8769, 0.568), (-0.9324, 0.8769, 0.568), (0.9228, -0.8783, 0.517), (0.9228, 0.8783, 0.517), (-0.9233, -0.8783, 0.5177), (-0.9233, 0.8783, 0.5177), (0.9091, -0.8694, 0.4413), (0.9091, 0.8694, 0.4413), (-0.9097, -0.8694, 0.442), (-0.9097, 0.8694, 0.442), (0.8939, -0.8471, 0.3563), (0.8939, 0.8471, 0.3563), (-0.8944, -0.8471, 0.357), (-0.8944, 0.8471, 0.357), (0.8862, -0.8307, 0.3138), (0.8862, 0.8307, 0.3138), (-0.8868, -0.8307, 0.3145), (-0.8868, 0.8307, 0.3145), (-0.8873, 0.8307, -17.82), (-0.8873, -0.8307, -17.82), (-0.8949, 0.8471, -17.82), (-0.8949, -0.8471, -17.82), (-0.9102, 0.8694, -17.82), (-0.9102, -0.8694, -17.82), (-0.9238, 0.8783, -17.82), (-0.9238, -0.8783, -17.82), (-0.9328, 0.8769, -17.82), (-0.9328, -0.8769, -17.82), (-0.9474, 0.9269, -17.82), (-0.9474, -0.9269, -17.82), (-1.034, -1.088, -17.82), (-0.9994, -1.049, -17.82), (-1.034, 1.088, -17.82), (-0.9994, 1.049, -17.82), (-0.9626, 0.9291, -17.82), (-0.9626, -0.9291, -17.82), (-0.9994, 1.0, -17.82), (-0.9994, -1.0, -17.82), (-1.034, 1.0, -17.82), (-1.034, -1.0, -17.82), (-0.8728, 0.8409, -17.82), (-0.8728, -0.8409, -17.82), (0.8939, 0.8471, -17.88), (0.8862, 0.8307, -17.88), (0.8718, 0.8409, -17.88), (0.8939, -0.8471, -17.88), (0.8862, -0.8307, -17.88), (0.8718, -0.8409, -17.88), (0.9091, 0.8694, -17.88), (0.9091, -0.8694, -17.88), (0.9228, 0.8783, -17.88), (0.9228, -0.8783, -17.88), (0.9318, 0.8769, -17.88), (0.9318, -0.8769, -17.88), (0.9462, 0.9269, -17.88), (0.9462, -0.9269, -17.88), (0.9614, 0.9291, -17.88), (0.9614, -0.9291, -17.88), (0.9984, -1.049, -17.88), (1.033, -1.088, -17.88), (1.033, -1.0, -17.88), (0.9984, -1.0, -17.88), (1.033, 1.0, -17.88), (1.033, 1.088, -17.88), (0.9984, 1.049, -17.88), (0.9984, 1.0, -17.88)], [], [(0, 1, 2, 3), (4, 7, 6, 5), (10, 6, 7, 11), (12, 8, 10, 14), (14, 10, 11, 15), (9, 13, 15, 11), (9, 11, 16, 17), (11, 7, 18, 16), (7, 4, 19, 18), (19, 17, 16, 18), (10, 8, 21, 20), (6, 10, 20, 22), (5, 6, 22, 23), (21, 23, 22, 20), (24, 12, 14, 26), (26, 14, 15, 27), (13, 25, 27, 15), (28, 24, 26, 30), (30, 26, 27, 31), (25, 29, 31, 27), (32, 28, 30, 34), (34, 30, 31, 35), (29, 33, 35, 31), (36, 32, 34, 38), (38, 34, 35, 39), (33, 37, 39, 35), (40, 36, 38, 42), (42, 38, 39, 43), (37, 41, 43, 39), (1, 44, 46, 2), (44, 40, 42, 46), (2, 46, 47, 3), (46, 42, 43, 47), (41, 45, 47, 43), (45, 0, 3, 47), (49, 51, 50, 48), (71, 49, 48, 70), (51, 53, 52, 50), (53, 55, 54, 52), (55, 57, 56, 54), (57, 59, 58, 56), (59, 65, 64, 58), (69, 67, 61, 60), (66, 68, 62, 63), (65, 67, 66, 64), (67, 69, 68, 66), (2, 46, 49, 71), (42, 51, 49, 46), (38, 53, 51, 42), (34, 55, 53, 38), (30, 57, 55, 34), (26, 59, 57, 30), (14, 65, 59, 26), (10, 67, 65, 14), (20, 22, 60, 61), (10, 20, 61, 67), (7, 18, 62, 68), (16, 63, 62, 18), (11, 66, 63, 16), (11, 15, 64, 66), (15, 27, 58, 64), (27, 31, 56, 58), (31, 35, 54, 56), (35, 39, 52, 54), (39, 43, 50, 52), (43, 47, 48, 50), (3, 70, 48, 47), (2, 71, 70, 3), (6, 69, 60, 22), (6, 7, 68, 69), (45, 41, 72, 73), (0, 45, 73, 74), (40, 44, 76, 75), (44, 1, 77, 76), (41, 37, 78, 72), (36, 40, 75, 79), (37, 33, 80, 78), (32, 36, 79, 81), (33, 29, 82, 80), (28, 32, 81, 83), (29, 25, 84, 82), (24, 28, 83, 85), (25, 13, 86, 84), (12, 24, 85, 87), (23, 21, 88, 89), (5, 23, 89, 90), (21, 8, 91, 88), (19, 4, 92, 93), (17, 19, 93, 94), (9, 17, 94, 95), (13, 9, 95, 86), (8, 12, 87, 91), (4, 5, 90, 92), (1, 0, 74, 77), (73, 72, 75, 76), (74, 73, 76, 77), (72, 78, 79, 75), (78, 80, 81, 79), (80, 82, 83, 81), (82, 84, 85, 83), (84, 86, 87, 85), (91, 90, 89, 88), (92, 95, 94, 93), (86, 95, 91, 87), (95, 92, 90, 91)])
me_cube_015.materials.append(mat_material_013)
me_cube_015.use_remesh_preserve_volume = False
me_cube_015.use_remesh_preserve_attributes = False
me_cube_015.use_mirror_vertex_groups = False
me_cube_015.update()
me_cube_016 = bpy.data.meshes.new('Cube.016')
me_cube_016.from_pydata([(1.97, 1.276, -0.004487), (1.97, 1.276, 2.192), (1.97, 1.528, -0.004487), (1.97, 1.528, 2.192), (3.302, 1.276, -0.004487), (3.302, 1.276, 2.192), (3.302, 1.528, -0.004487), (3.302, 1.528, 2.192)], [], [(0, 1, 3, 2), (2, 3, 7, 6), (6, 7, 5, 4), (4, 5, 1, 0), (2, 6, 4, 0), (7, 3, 1, 5)])
_uv = me_cube_016.uv_layers.new(name='UVMap')
_uv.uv.foreach_set('vector', [0.375, 0.0, 0.625, 0.0, 0.625, 0.25, 0.375, 0.25, 0.375, 0.25, 0.625, 0.25, 0.625, 0.5, 0.375, 0.5, 0.375, 0.5, 0.625, 0.5, 0.625, 0.75, 0.375, 0.75, 0.375, 0.75, 0.625, 0.75, 0.625, 1.0, 0.375, 1.0, 0.125, 0.5, 0.375, 0.5, 0.375, 0.75, 0.125, 0.75, 0.625, 0.5, 0.875, 0.5, 0.875, 0.75, 0.625, 0.75])
me_cube_016.update()
me_cube_020 = bpy.data.meshes.new('Cube.020')
me_cube_020.from_pydata([(1.97, 1.276, -0.004487), (1.97, 1.276, 2.192), (1.97, 1.528, -0.004487), (1.97, 1.528, 2.192), (3.302, 1.276, -0.004487), (3.302, 1.276, 2.192), (3.302, 1.528, -0.004487), (3.302, 1.528, 2.192)], [], [(0, 1, 3, 2), (2, 3, 7, 6), (6, 7, 5, 4), (4, 5, 1, 0), (2, 6, 4, 0), (7, 3, 1, 5)])
_uv = me_cube_020.uv_layers.new(name='UVMap')
_uv.uv.foreach_set('vector', [0.375, 0.0, 0.625, 0.0, 0.625, 0.25, 0.375, 0.25, 0.375, 0.25, 0.625, 0.25, 0.625, 0.5, 0.375, 0.5, 0.375, 0.5, 0.625, 0.5, 0.625, 0.75, 0.375, 0.75, 0.375, 0.75, 0.625, 0.75, 0.625, 1.0, 0.375, 1.0, 0.125, 0.5, 0.375, 0.5, 0.375, 0.75, 0.125, 0.75, 0.625, 0.5, 0.875, 0.5, 0.875, 0.75, 0.625, 0.75])
me_cube_020.update()
me_cube_025 = bpy.data.meshes.new('Cube.025')
me_cube_025.from_pydata([(0.8718, 0.8409, 0.2335), (0.8718, -0.8409, 0.2335), (-0.8724, -0.8409, 0.2342), (-0.8724, 0.8409, 0.2342), (1.033, 1.0, 1.13), (1.033, -1.0, 1.13), (-1.034, -1.0, 1.129), (-1.034, 1.0, 1.129), (0.9984, -1.0, 0.9388), (0.9984, 1.0, 0.9388), (-0.9993, -1.0, 0.9381), (-0.9993, 1.0, 0.9381), (0.9614, -0.9291, 0.7334), (0.9614, 0.9291, 0.7334), (-0.9621, -0.9291, 0.7334), (-0.9621, 0.9291, 0.7335), (-0.9993, 1.049, 0.9381), (0.9984, 1.049, 0.9388), (-1.034, 1.088, 1.129), (1.033, 1.088, 1.13), (-0.9993, -1.049, 0.9381), (0.9984, -1.049, 0.9388), (-1.034, -1.088, 1.129), (1.033, -1.088, 1.13), (0.9462, -0.9269, 0.6484), (0.9462, 0.9269, 0.6484), (-0.9468, -0.9269, 0.6488), (-0.9468, 0.9269, 0.6488), (0.9318, -0.8769, 0.5674), (0.9318, 0.8769, 0.5674), (-0.9324, -0.8769, 0.568), (-0.9324, 0.8769, 0.568), (0.9228, -0.8783, 0.517), (0.9228, 0.8783, 0.517), (-0.9233, -0.8783, 0.5177), (-0.9233, 0.8783, 0.5177), (0.9091, -0.8694, 0.4413), (0.9091, 0.8694, 0.4413), (-0.9097, -0.8694, 0.442), (-0.9097, 0.8694, 0.442), (0.8939, -0.8471, 0.3563), (0.8939, 0.8471, 0.3563), (-0.8944, -0.8471, 0.357), (-0.8944, 0.8471, 0.357), (0.8862, -0.8307, 0.3138), (0.8862, 0.8307, 0.3138), (-0.8868, -0.8307, 0.3145), (-0.8868, 0.8307, 0.3145), (-0.8873, 0.8307, -17.82), (-0.8873, -0.8307, -17.82), (-0.8949, 0.8471, -17.82), (-0.8949, -0.8471, -17.82), (-0.9102, 0.8694, -17.82), (-0.9102, -0.8694, -17.82), (-0.9238, 0.8783, -17.82), (-0.9238, -0.8783, -17.82), (-0.9328, 0.8769, -17.82), (-0.9328, -0.8769, -17.82), (-0.9474, 0.9269, -17.82), (-0.9474, -0.9269, -17.82), (-1.034, -1.088, -17.82), (-0.9994, -1.049, -17.82), (-1.034, 1.088, -17.82), (-0.9994, 1.049, -17.82), (-0.9626, 0.9291, -17.82), (-0.9626, -0.9291, -17.82), (-0.9994, 1.0, -17.82), (-0.9994, -1.0, -17.82), (-1.034, 1.0, -17.82), (-1.034, -1.0, -17.82), (-0.8728, 0.8409, -17.82), (-0.8728, -0.8409, -17.82), (0.8939, 0.8471, -17.88), (0.8862, 0.8307, -17.88), (0.8718, 0.8409, -17.88), (0.8939, -0.8471, -17.88), (0.8862, -0.8307, -17.88), (0.8718, -0.8409, -17.88), (0.9091, 0.8694, -17.88), (0.9091, -0.8694, -17.88), (0.9228, 0.8783, -17.88), (0.9228, -0.8783, -17.88), (0.9318, 0.8769, -17.88), (0.9318, -0.8769, -17.88), (0.9462, 0.9269, -17.88), (0.9462, -0.9269, -17.88), (0.9614, 0.9291, -17.88), (0.9614, -0.9291, -17.88), (0.9984, -1.049, -17.88), (1.033, -1.088, -17.88), (1.033, -1.0, -17.88), (0.9984, -1.0, -17.88), (1.033, 1.0, -17.88), (1.033, 1.088, -17.88), (0.9984, 1.049, -17.88), (0.9984, 1.0, -17.88)], [], [(0, 1, 2, 3), (4, 7, 6, 5), (10, 6, 7, 11), (12, 8, 10, 14), (14, 10, 11, 15), (9, 13, 15, 11), (9, 11, 16, 17), (11, 7, 18, 16), (7, 4, 19, 18), (19, 17, 16, 18), (10, 8, 21, 20), (6, 10, 20, 22), (5, 6, 22, 23), (21, 23, 22, 20), (24, 12, 14, 26), (26, 14, 15, 27), (13, 25, 27, 15), (28, 24, 26, 30), (30, 26, 27, 31), (25, 29, 31, 27), (32, 28, 30, 34), (34, 30, 31, 35), (29, 33, 35, 31), (36, 32, 34, 38), (38, 34, 35, 39), (33, 37, 39, 35), (40, 36, 38, 42), (42, 38, 39, 43), (37, 41, 43, 39), (1, 44, 46, 2), (44, 40, 42, 46), (2, 46, 47, 3), (46, 42, 43, 47), (41, 45, 47, 43), (45, 0, 3, 47), (49, 51, 50, 48), (71, 49, 48, 70), (51, 53, 52, 50), (53, 55, 54, 52), (55, 57, 56, 54), (57, 59, 58, 56), (59, 65, 64, 58), (69, 67, 61, 60), (66, 68, 62, 63), (65, 67, 66, 64), (67, 69, 68, 66), (2, 46, 49, 71), (42, 51, 49, 46), (38, 53, 51, 42), (34, 55, 53, 38), (30, 57, 55, 34), (26, 59, 57, 30), (14, 65, 59, 26), (10, 67, 65, 14), (20, 22, 60, 61), (10, 20, 61, 67), (7, 18, 62, 68), (16, 63, 62, 18), (11, 66, 63, 16), (11, 15, 64, 66), (15, 27, 58, 64), (27, 31, 56, 58), (31, 35, 54, 56), (35, 39, 52, 54), (39, 43, 50, 52), (43, 47, 48, 50), (3, 70, 48, 47), (2, 71, 70, 3), (6, 69, 60, 22), (6, 7, 68, 69), (45, 41, 72, 73), (0, 45, 73, 74), (40, 44, 76, 75), (44, 1, 77, 76), (41, 37, 78, 72), (36, 40, 75, 79), (37, 33, 80, 78), (32, 36, 79, 81), (33, 29, 82, 80), (28, 32, 81, 83), (29, 25, 84, 82), (24, 28, 83, 85), (25, 13, 86, 84), (12, 24, 85, 87), (23, 21, 88, 89), (5, 23, 89, 90), (21, 8, 91, 88), (19, 4, 92, 93), (17, 19, 93, 94), (9, 17, 94, 95), (13, 9, 95, 86), (8, 12, 87, 91), (4, 5, 90, 92), (1, 0, 74, 77), (73, 72, 75, 76), (74, 73, 76, 77), (72, 78, 79, 75), (78, 80, 81, 79), (80, 82, 83, 81), (82, 84, 85, 83), (84, 86, 87, 85), (91, 90, 89, 88), (92, 95, 94, 93), (86, 95, 91, 87), (95, 92, 90, 91)])
me_cube_025.materials.append(mat_material_015)
me_cube_025.use_remesh_preserve_volume = False
me_cube_025.use_remesh_preserve_attributes = False
me_cube_025.use_mirror_vertex_groups = False
me_cube_025.update()
me_cube_024 = bpy.data.meshes.new('Cube.024')
me_cube_024.from_pydata([(1.97, 1.276, -0.004487), (1.97, 1.276, 2.192), (1.97, 1.528, -0.004487), (1.97, 1.528, 2.192), (3.302, 1.276, -0.004487), (3.302, 1.276, 2.192), (3.302, 1.528, -0.004487), (3.302, 1.528, 2.192)], [], [(0, 1, 3, 2), (2, 3, 7, 6), (6, 7, 5, 4), (4, 5, 1, 0), (2, 6, 4, 0), (7, 3, 1, 5)])
_uv = me_cube_024.uv_layers.new(name='UVMap')
_uv.uv.foreach_set('vector', [0.375, 0.0, 0.625, 0.0, 0.625, 0.25, 0.375, 0.25, 0.375, 0.25, 0.625, 0.25, 0.625, 0.5, 0.375, 0.5, 0.375, 0.5, 0.625, 0.5, 0.625, 0.75, 0.375, 0.75, 0.375, 0.75, 0.625, 0.75, 0.625, 1.0, 0.375, 1.0, 0.125, 0.5, 0.375, 0.5, 0.375, 0.75, 0.125, 0.75, 0.625, 0.5, 0.875, 0.5, 0.875, 0.75, 0.625, 0.75])
me_cube_024.update()
me_plane_013 = bpy.data.meshes.new('Plane.013')
me_plane_013.from_pydata([(-6.013, -0.26, 4.18), (-6.013, -0.26, 0.0), (-6.013, -1.66, 4.18), (-6.013, -1.66, 0.0), (-6.08, -0.26, 4.18), (-6.08, -0.26, 0.0), (-6.08, -1.66, 4.18), (-6.08, -1.66, 0.0), (-6.013, -1.66, 4.18), (-6.013, -1.66, 0.0), (-6.013, -0.26, 4.18), (-6.013, -0.26, 0.0), (-6.013, -1.7, 4.18), (-6.013, -1.7, 0.0), (-6.08, -1.7, 4.18), (-6.08, -1.7, 0.0)], [], [(5, 7, 6, 4), (1, 5, 4, 0), (0, 4, 6, 2), (3, 2, 12, 13), (8, 9, 11, 10), (12, 14, 15, 13), (2, 6, 14, 12), (7, 3, 13, 15), (6, 7, 15, 14)])
_uv = me_plane_013.uv_layers.new(name='UVMap')
_uv.uv.foreach_set('vector', [1.0, 0.0, 1.0, 0.0, 1.0, 0.0, 1.0, 0.0, 1.0, 0.0, 1.0, 0.0, 1.0, 0.0, 1.0, 0.0, 0.0, 0.0, 0.0, 0.0, 0.0, 0.0, 0.0, 0.0, 0.0, 0.0, 0.0, 0.0, 0.0, 0.0, 0.0, 0.0, 0.0, 0.0, 0.0, 0.0, 0.0, 0.0, 0.0, 0.0, 1.0, 0.0, 1.0, 0.0, 1.0, 0.0, 1.0, 0.0, 0.0, 0.0, 0.0, 0.0, 0.0, 0.0, 0.0, 0.0, 0.0, 0.0, 0.0, 0.0, 0.0, 0.0, 0.0, 0.0, 1.0, 0.0, 1.0, 0.0, 1.0, 0.0, 1.0, 0.0])
me_plane_013.update()
me_plane_016 = bpy.data.meshes.new('Plane.016')
me_plane_016.from_pydata([(0.9333, -1.66, 4.18), (0.9333, -1.66, 0.0), (0.9333, -1.0, 4.18), (0.9333, -1.0, 0.0), (1.0, -1.66, 4.18), (1.0, -1.66, 0.0), (1.0, -1.0, 4.18), (1.0, -1.0, 0.0), (0.9333, -1.7, 4.18), (0.9333, -1.7, 0.0), (1.0, -1.7, 4.18), (1.0, -1.7, 0.0)], [], [(1, 0, 2, 3), (5, 7, 6, 4), (3, 1, 5, 7), (1, 5, 11, 9), (0, 4, 6, 2), (2, 3, 7, 6), (9, 11, 10, 8), (5, 4, 10, 11), (0, 1, 9, 8), (4, 0, 8, 10)])
_uv = me_plane_016.uv_layers.new(name='UVMap')
_uv.uv.foreach_set('vector', [0.0, 0.0, 0.0, 0.0, 0.0, 0.0, 0.0, 0.0, 0.0, 0.0, 0.0, 0.0, 0.0, 0.0, 0.0, 0.0, 0.0, 0.0, 0.0, 0.0, 0.0, 0.0, 0.0, 0.0, 0.0, 0.0, 0.0, 0.0, 0.0, 0.0, 0.0, 0.0, 0.0, 0.0, 0.0, 0.0, 0.0, 0.0, 0.0, 0.0, 0.0, 0.0, 0.0, 0.0, 0.0, 0.0, 0.0, 0.0, 0.0, 0.0, 0.0, 0.0, 0.0, 0.0, 0.0, 0.0, 0.0, 0.0, 0.0, 0.0, 0.0, 0.0, 0.0, 0.0, 0.0, 0.0, 0.0, 0.0, 0.0, 0.0, 0.0, 0.0, 0.0, 0.0, 0.0, 0.0, 0.0, 0.0, 0.0, 0.0])
me_plane_016.update()
me_plane_010 = bpy.data.meshes.new('Plane.010')
me_plane_010.from_pydata([(0.9333, -1.66, 4.18), (0.9333, -1.66, 0.0), (-6.013, -1.66, 4.18), (-6.013, -1.66, 0.0), (0.9333, -1.7, 4.18), (0.9333, -1.7, 0.0), (-6.013, -1.7, 4.18), (-6.013, -1.7, 0.0), (-6.013, -1.66, 4.18), (-6.013, -1.66, 0.0)], [], [(4, 6, 7, 5), (0, 4, 5, 1), (3, 7, 6, 2), (0, 1, 9, 8)])
_uv = me_plane_010.uv_layers.new(name='UVMap')
_uv.uv.foreach_set('vector', [1.0, 0.0, 1.0, 0.0, 1.0, 0.0, 1.0, 0.0, 0.0, 0.0, 0.0, 0.0, 0.0, 0.0, 0.0, 0.0, 1.0, 0.0, 1.0, 0.0, 1.0, 0.0, 1.0, 0.0, 0.0, 0.0, 0.0, 0.0, 0.0, 0.0, 0.0, 0.0])
me_plane_010.update()
me_plane_004 = bpy.data.meshes.new('Plane.004')
me_plane_004.from_pydata([(2.495, 1.0, 0.1), (-1.684, 1.0, 0.1), (2.495, -1.0, 0.1), (2.495, -1.0, 6.537e-08), (2.495, 1.0, 6.537e-08), (-1.684, -5.779, 0.1), (-1.684, 1.0, -2.991e-08), (2.495, -1.0, -0.1), (2.495, 1.0, -0.1), (-1.684, 1.0, -0.1), (2.495, -5.779, 0.1), (2.495, -5.779, 6.537e-08), (-1.684, -5.779, -0.1), (2.495, -5.779, -0.1)], [], [(4, 3, 7, 8), (7, 13, 12, 9, 8), (4, 6, 1, 0), (5, 12, 13, 11, 10), (3, 4, 0, 2), (9, 12, 5, 1, 6), (6, 4, 8, 9), (7, 3, 11, 13), (3, 2, 10, 11), (1, 5, 10, 2, 0)])
_uv = me_plane_004.uv_layers.new(name='UVMap')
_uv.uv.foreach_set('vector', [1.0, 1.0, 1.0, 0.0, 1.0, 0.0, 1.0, 1.0, 1.0, 0.0, 1.0, 0.0, 0.0, 0.0, 0.0, 1.0, 1.0, 1.0, 1.0, 1.0, 0.0, 1.0, 0.0, 1.0, 1.0, 1.0, 0.0, 0.0, 0.0, 0.0, 1.0, 0.0, 1.0, 0.0, 1.0, 0.0, 1.0, 0.0, 1.0, 1.0, 1.0, 1.0, 1.0, 0.0, 0.0, 1.0, 0.0, 0.0, 0.0, 0.0, 0.0, 1.0, 0.0, 1.0, 0.0, 1.0, 1.0, 1.0, 1.0, 1.0, 0.0, 1.0, 1.0, 0.0, 1.0, 0.0, 1.0, 0.0, 1.0, 0.0, 1.0, 0.0, 1.0, 0.0, 1.0, 0.0, 1.0, 0.0, 0.0, 1.0, 0.0, 0.0, 1.0, 0.0, 1.0, 0.0, 1.0, 1.0])
me_plane_004.update()
me_plane_017 = bpy.data.meshes.new('Plane.017')
me_plane_017.from_pydata([(2.495, 1.0, 0.1), (-1.684, 1.0, 0.1), (2.495, -1.0, 0.1), (2.495, -1.0, 6.537e-08), (2.495, 1.0, 6.537e-08), (-1.684, -5.779, 0.1), (-1.684, 1.0, -2.991e-08), (2.495, -1.0, -0.1), (2.495, 1.0, -0.1), (-1.684, 1.0, -0.1), (2.495, -5.779, 0.1), (2.495, -5.779, 6.537e-08), (-1.684, -5.779, -0.1), (2.495, -5.779, -0.1)], [], [(4, 3, 7, 8), (7, 13, 12, 9, 8), (4, 6, 1, 0), (5, 12, 13, 11, 10), (3, 4, 0, 2), (9, 12, 5, 1, 6), (6, 4, 8, 9), (7, 3, 11, 13), (3, 2, 10, 11), (1, 5, 10, 2, 0)])
_uv = me_plane_017.uv_layers.new(name='UVMap')
_uv.uv.foreach_set('vector', [1.0, 1.0, 1.0, 0.0, 1.0, 0.0, 1.0, 1.0, 1.0, 0.0, 1.0, 0.0, 0.0, 0.0, 0.0, 1.0, 1.0, 1.0, 1.0, 1.0, 0.0, 1.0, 0.0, 1.0, 1.0, 1.0, 0.0, 0.0, 0.0, 0.0, 1.0, 0.0, 1.0, 0.0, 1.0, 0.0, 1.0, 0.0, 1.0, 1.0, 1.0, 1.0, 1.0, 0.0, 0.0, 1.0, 0.0, 0.0, 0.0, 0.0, 0.0, 1.0, 0.0, 1.0, 0.0, 1.0, 1.0, 1.0, 1.0, 1.0, 0.0, 1.0, 1.0, 0.0, 1.0, 0.0, 1.0, 0.0, 1.0, 0.0, 1.0, 0.0, 1.0, 0.0, 1.0, 0.0, 1.0, 0.0, 0.0, 1.0, 0.0, 0.0, 1.0, 0.0, 1.0, 0.0, 1.0, 1.0])
me_plane_017.update()
me_plane_007 = bpy.data.meshes.new('Plane.007')
me_plane_007.from_pydata([(0.9333, 0.26, 0.0), (0.9333, 0.26, 4.18), (0.9333, -0.26, 4.18), (-6.013, 0.26, 0.0), (-6.013, 0.26, 4.18), (-6.013, -0.26, 4.18), (-6.013, -0.26, 0.0), (0.9333, -0.3, 4.18), (0.9333, -0.3, 0.0), (-6.013, -0.3, 4.18), (-6.013, -0.3, 0.0), (0.9333, 0.3, 0.0), (0.9333, 0.3, 4.18), (-6.013, 0.3, 0.0), (-6.013, 0.3, 4.18), (-6.013, 0.26, 0.0), (0.9333, -0.26, 0.0), (-6.013, -0.26, 0.0)], [], [(2, 5, 9, 7), (1, 4, 15, 0), (5, 2, 16, 17), (7, 9, 10, 8), (5, 6, 10, 9), (11, 13, 14, 12), (3, 4, 14, 13), (4, 1, 12, 14)])
_uv = me_plane_007.uv_layers.new(name='UVMap')
_uv.uv.foreach_set('vector', [0.0, 0.0, 0.0, 0.0, 0.0, 0.0, 0.0, 0.0, 0.0, 0.0, 0.0, 0.0, 0.0, 0.0, 0.0, 0.0, 0.0, 0.0, 0.0, 0.0, 0.0, 0.0, 0.0, 0.0, 1.0, 0.0, 1.0, 0.0, 1.0, 0.0, 1.0, 0.0, 1.0, 0.0, 1.0, 0.0, 1.0, 0.0, 1.0, 0.0, 1.0, 1.0, 1.0, 1.0, 1.0, 1.0, 1.0, 1.0, 1.0, 1.0, 1.0, 1.0, 1.0, 1.0, 1.0, 1.0, 0.0, 0.0, 0.0, 0.0, 0.0, 0.0, 0.0, 0.0])
me_plane_007.update()
me_plane_014 = bpy.data.meshes.new('Plane.014')
me_plane_014.from_pydata([(0.9333, 0.26, 0.0), (-6.013, 0.26, 0.0), (0.9333, -0.26, 0.0), (-6.08, 0.26, 0.0), (-6.08, -0.26, 0.0)], [], [(1, 3, 4, 2, 0)])
_uv = me_plane_014.uv_layers.new(name='UVMap')
_uv.uv.foreach_set('vector', [0.0, 0.0, 0.0, 0.0, 0.0, 0.0, 0.0, 0.0, 0.0, 0.0])
me_plane_014.update()
me_plane_019 = bpy.data.meshes.new('Plane.019')
me_plane_019.from_pydata([(-6.013, 0.26, 0.0), (-6.013, 0.26, 4.18), (-6.08, 0.26, 0.0), (-6.08, 0.26, 4.18), (-6.013, -0.26, 0.0), (-6.013, -0.26, 4.18), (-6.08, -0.26, 0.0), (-6.08, -0.26, 4.18)], [], [(0, 1, 5, 4), (3, 2, 6, 7)])
_uv = me_plane_019.uv_layers.new(name='UVMap')
_uv.uv.foreach_set('vector', [1.0, 1.0, 1.0, 1.0, 1.0, 1.0, 1.0, 1.0, 1.0, 1.0, 1.0, 1.0, 1.0, 1.0, 1.0, 1.0])
me_plane_019.update()

# ---- objects
ob_floor = bpy.data.objects.new('Floor', me_plane)
ob_ceiling_001 = bpy.data.objects.new('Ceiling.001', me_plane_003)
ob_left_wall = bpy.data.objects.new('Left Wall', me_plane_001)
ob_right_wall = bpy.data.objects.new('Right Wall', me_plane_002)
ob_front_wall = bpy.data.objects.new('Front Wall', me_plane_005)
ob_back_wall = bpy.data.objects.new('Back Wall', me_plane_006)
ob_ceiling = bpy.data.objects.new('Ceiling', me_plane_018)
ob_right_floor = bpy.data.objects.new('Right Floor', me_plane_009)
ob_r_door_1 = bpy.data.objects.new('R Door 1', me_cube_021)
ob_r_door_2 = bpy.data.objects.new('R Door 2', me_cube_010)
ob_r_door_3 = bpy.data.objects.new('R Door 3', me_cube_004)
ob_hole = bpy.data.objects.new('Hole', me_cube_001)
ob_hole_001 = bpy.data.objects.new('Hole.001', me_cube_005)
ob_hole_002 = bpy.data.objects.new('Hole.002', me_cube_011)
ob_ro_wall = bpy.data.objects.new('RO Wall', me_plane_011)
ob_rf_wall = bpy.data.objects.new('RF Wall', me_plane_015)
ob_rb_wall = bpy.data.objects.new('RB Wall', me_plane_012)
ob_r_divider_1 = bpy.data.objects.new('R Divider 1', me_plane_020)
ob_r_divider_2 = bpy.data.objects.new('R Divider 2', me_plane_021)
ob_left_floor = bpy.data.objects.new('Left Floor', me_plane_008)
ob_l_door_3 = bpy.data.objects.new('L Door 3', me_cube_017)
ob_l_door_1 = bpy.data.objects.new('L Door 1', me_cube_015)
ob_hole_003 = bpy.data.objects.new('Hole.003', me_cube_016)
ob_hole_005 = bpy.data.objects.new('Hole.005', me_cube_020)
ob_l_door_2 = bpy.data.objects.new('L Door 2', me_cube_025)
ob_hole_006 = bpy.data.objects.new('Hole.006', me_cube_024)
ob_lb_wall = bpy.data.objects.new('LB Wall', me_plane_013)
ob_lf_wall = bpy.data.objects.new('LF Wall', me_plane_016)
ob_lo_wall = bpy.data.objects.new('LO Wall', me_plane_010)
ob_l_divider_1 = bpy.data.objects.new('L Divider 1', me_plane_004)
ob_l_divider_2 = bpy.data.objects.new('L Divider 2', me_plane_017)
ob_hallway = bpy.data.objects.new('Hallway', me_plane_007)
ob_hw_floor = bpy.data.objects.new('HW Floor', me_plane_014)
ob_hw_wall = bpy.data.objects.new('HW Wall', me_plane_019)

# ---- transforms, parenting, visibility, modifiers, constraints
ob_floor.location = (0.0, 0.0, 0.0)
ob_floor.scale = (3.0, 5.0, 1.0)
ob_ceiling_001.location = (0.0, 0.0, 0.0)
ob_ceiling_001.scale = (3.0, 5.0, 1.0)
ob_left_wall.location = (0.0, 0.0, 0.0)
ob_left_wall.scale = (3.0, 5.0, 1.0)
ob_right_wall.location = (0.0, 0.0, 0.0)
ob_right_wall.scale = (3.0, 5.0, 1.0)
ob_front_wall.location = (0.0, 0.0, 0.0)
ob_front_wall.scale = (3.0, 5.0, 1.0)
ob_back_wall.location = (-5.8, 0.0, 0.0)
ob_back_wall.scale = (3.0, 5.0, 1.0)
ob_ceiling.location = (-5.8, 0.0, 0.0)
ob_ceiling.scale = (3.0, 5.0, 1.0)
ob_right_floor.location = (-5.8, 0.0, 0.0)
ob_right_floor.scale = (3.0, 5.0, 1.0)
ob_r_door_1.location = (-6.5, 1.402, 2.061)
ob_r_door_1.scale = (0.6449, 0.1159, 0.1159)
ob_r_door_1.empty_display_type = 'ARROWS'
ob_r_door_1.lineart.crease_threshold = 0.0
ob_r_door_2.location = (-13.0, 1.402, 2.061)
ob_r_door_2.scale = (0.6449, 0.1159, 0.1159)
ob_r_door_2.empty_display_type = 'ARROWS'
ob_r_door_2.lineart.crease_threshold = 0.0
ob_r_door_3.location = (-19.5, 1.402, 2.061)
ob_r_door_3.scale = (0.6449, 0.1159, 0.1159)
ob_r_door_3.empty_display_type = 'ARROWS'
ob_r_door_3.lineart.crease_threshold = 0.0
ob_hole.parent = ob_r_door_1
ob_hole.matrix_parent_inverse = Matrix(((1.551, -0.0, 0.0, 15.25), (-0.0, 8.627, -0.0, -12.09), (0.0, 0.0, 8.627, -17.78), (-0.0, 0.0, -0.0, 1.0)))
ob_hole.location = (-12.47, 0.0, 0.0)
ob_hole.hide_render = True
ob_hole_001.parent = ob_r_door_3
ob_hole_001.matrix_parent_inverse = Matrix(((1.551, -0.0, 0.0, 15.25), (-0.0, 8.627, -0.0, -12.09), (0.0, 0.0, 8.627, -17.78), (-0.0, 0.0, -0.0, 1.0)))
ob_hole_001.location = (-12.47, 0.0, 0.0)
ob_hole_001.hide_render = True
ob_hole_002.parent = ob_r_door_2
ob_hole_002.matrix_parent_inverse = Matrix(((1.551, -0.0, 0.0, 15.25), (-0.0, 8.627, -0.0, -12.09), (0.0, 0.0, 8.627, -17.78), (-0.0, 0.0, -0.0, 1.0)))
ob_hole_002.location = (-12.47, 0.0, 0.0)
ob_hole_002.hide_render = True
ob_ro_wall.location = (-5.8, 0.0, 0.0)
ob_ro_wall.scale = (3.0, 5.0, 1.0)
ob_rf_wall.location = (-5.8, 0.0, 0.0)
ob_rf_wall.scale = (3.0, 5.0, 1.0)
ob_rb_wall.location = (-5.8, 0.0, 0.0)
ob_rb_wall.scale = (3.0, 5.0, 1.0)
ob_r_divider_1.location = (-9.75, 7.3, 2.495)
ob_r_divider_1.rotation_euler = (0.0, 1.571, 0.0)
ob_r_divider_2.location = (-16.25, 7.3, 2.495)
ob_r_divider_2.rotation_euler = (0.0, 1.571, 0.0)
ob_left_floor.location = (-5.8, 0.0, 0.0)
ob_left_floor.scale = (3.0, 5.0, 1.0)
ob_l_door_3.location = (-19.5, -1.399, 2.061)
ob_l_door_3.scale = (0.6449, 0.1159, 0.1159)
ob_l_door_3.empty_display_type = 'ARROWS'
ob_l_door_3.lineart.crease_threshold = 0.0
ob_l_door_1.location = (-6.5, -1.399, 2.061)
ob_l_door_1.scale = (0.6449, 0.1159, 0.1159)
ob_l_door_1.empty_display_type = 'ARROWS'
ob_l_door_1.lineart.crease_threshold = 0.0
ob_hole_003.parent = ob_l_door_3
ob_hole_003.matrix_parent_inverse = Matrix(((1.551, -0.0, 0.0, 15.25), (-0.0, 8.627, -0.0, -12.09), (0.0, 0.0, 8.627, -17.78), (-0.0, 0.0, -0.0, 1.0)))
ob_hole_003.location = (-12.47, 0.0, 0.0)
ob_hole_003.hide_render = True
ob_hole_005.parent = ob_l_door_1
ob_hole_005.matrix_parent_inverse = Matrix(((1.551, -0.0, 0.0, 15.25), (-0.0, 8.627, -0.0, -12.09), (0.0, 0.0, 8.627, -17.78), (-0.0, 0.0, -0.0, 1.0)))
ob_hole_005.location = (-12.47, 0.0, 0.0)
ob_hole_005.hide_render = True
ob_l_door_2.location = (-13.0, -1.399, 2.061)
ob_l_door_2.scale = (0.6449, 0.1159, 0.1159)
ob_l_door_2.empty_display_type = 'ARROWS'
ob_l_door_2.lineart.crease_threshold = 0.0
ob_hole_006.parent = ob_l_door_2
ob_hole_006.matrix_parent_inverse = Matrix(((1.551, -0.0, 0.0, 15.25), (-0.0, 8.627, -0.0, -12.09), (0.0, 0.0, 8.627, -17.78), (-0.0, 0.0, -0.0, 1.0)))
ob_hole_006.location = (-12.47, 0.0, 0.0)
ob_hole_006.hide_render = True
ob_lb_wall.location = (-5.8, 0.0, 0.0)
ob_lb_wall.scale = (3.0, 5.0, 1.0)
ob_lf_wall.location = (-5.8, 0.0, 0.0)
ob_lf_wall.scale = (3.0, 5.0, 1.0)
ob_lo_wall.location = (-5.8, 0.0, 0.0)
ob_lo_wall.scale = (3.0, 5.0, 1.0)
ob_l_divider_1.location = (-16.25, -2.521, 2.495)
ob_l_divider_1.rotation_euler = (0.0, 1.571, 0.0)
ob_l_divider_2.location = (-9.75, -2.521, 2.495)
ob_l_divider_2.rotation_euler = (0.0, 1.571, 0.0)
ob_hallway.location = (-5.8, 0.0, 0.0)
ob_hallway.scale = (3.0, 5.0, 1.0)
_m = ob_hallway.modifiers.new('Boolean', 'BOOLEAN')
_m.object = ob_hole
_m = ob_hallway.modifiers.new('Boolean.001', 'BOOLEAN')
_m.object = ob_hole_001
_m = ob_hallway.modifiers.new('Boolean.002', 'BOOLEAN')
_m.object = ob_hole_002
_m = ob_hallway.modifiers.new('Boolean.003', 'BOOLEAN')
_m.object = ob_hole_005
_m = ob_hallway.modifiers.new('Boolean.004', 'BOOLEAN')
_m.object = ob_hole_003
_m = ob_hallway.modifiers.new('Boolean.005', 'BOOLEAN')
_m.object = ob_hole_006
ob_hw_floor.location = (-5.8, 0.0, 0.0)
ob_hw_floor.scale = (3.0, 5.0, 1.0)
ob_hw_wall.location = (-5.8, 0.0, 0.0)
ob_hw_wall.scale = (3.0, 5.0, 1.0)

# ---- collection membership
col_lobby_room.objects.link(ob_floor)
col_lobby_room.objects.link(ob_ceiling_001)
col_walls.objects.link(ob_left_wall)
col_walls.objects.link(ob_right_wall)
col_walls.objects.link(ob_front_wall)
col_walls.objects.link(ob_back_wall)
col_patient_rooms.objects.link(ob_ceiling)
col_right.objects.link(ob_right_floor)
col_right_doors.objects.link(ob_r_door_1)
col_right_doors.objects.link(ob_r_door_2)
col_right_doors.objects.link(ob_r_door_3)
col_right_doors.objects.link(ob_hole)
col_right_doors.objects.link(ob_hole_001)
col_right_doors.objects.link(ob_hole_002)
col_right_walls.objects.link(ob_ro_wall)
col_right_walls.objects.link(ob_rf_wall)
col_right_walls.objects.link(ob_rb_wall)
col_right_divider.objects.link(ob_r_divider_1)
col_right_divider.objects.link(ob_r_divider_2)
col_left.objects.link(ob_left_floor)
col_left_doors.objects.link(ob_l_door_3)
col_left_doors.objects.link(ob_l_door_1)
col_left_doors.objects.link(ob_hole_003)
col_left_doors.objects.link(ob_hole_005)
col_left_doors.objects.link(ob_l_door_2)
col_left_doors.objects.link(ob_hole_006)
col_left_walls.objects.link(ob_lb_wall)
col_left_walls.objects.link(ob_lf_wall)
col_left_walls.objects.link(ob_lo_wall)
col_left_dividers.objects.link(ob_l_divider_1)
col_left_dividers.objects.link(ob_l_divider_2)
col_hallway.objects.link(ob_hallway)
col_hallway.objects.link(ob_hw_floor)
col_hallway.objects.link(ob_hw_wall)

# ---- scene / render settings (as saved in the file)
scene.frame_start = 1; scene.frame_end = 250; scene.frame_set(0)
scene.render.engine = 'BLENDER_EEVEE_NEXT'
scene.cycles.sampling_pattern = 'TABULATED_SOBOL'
scene.cycles.use_light_tree = False
scene.view_settings.view_transform = 'Filmic'
bpy.context.view_layer.update()

# ---- added for rendering (the .blend has no active camera and no usable light): camera, sun
cam_auto = bpy.data.cameras.new('AutoCamera')
cam_auto.lens = 50.0
cam_auto.sensor_width = 36.0
cam_auto.clip_end = 1000.0
ob_auto_camera = bpy.data.objects.new('AutoCamera', cam_auto)
scene.collection.objects.link(ob_auto_camera)
ob_auto_camera.location = (19.5129, -36.0389, 26.9094)
ob_auto_camera.rotation_euler = (1.09748, -7.21219e-08, 0.694738)
scene.camera = ob_auto_camera
light_auto_sun = bpy.data.lights.new('AutoSun', 'SUN')
light_auto_sun.energy = 3.0
light_auto_sun.angle = 0.0523599
ob_auto_sun = bpy.data.objects.new('AutoSun', light_auto_sun)
scene.collection.objects.link(ob_auto_sun)
ob_auto_sun.rotation_euler = (0.872665, 0.174533, 0.523599)
bpy.context.view_layer.update()
